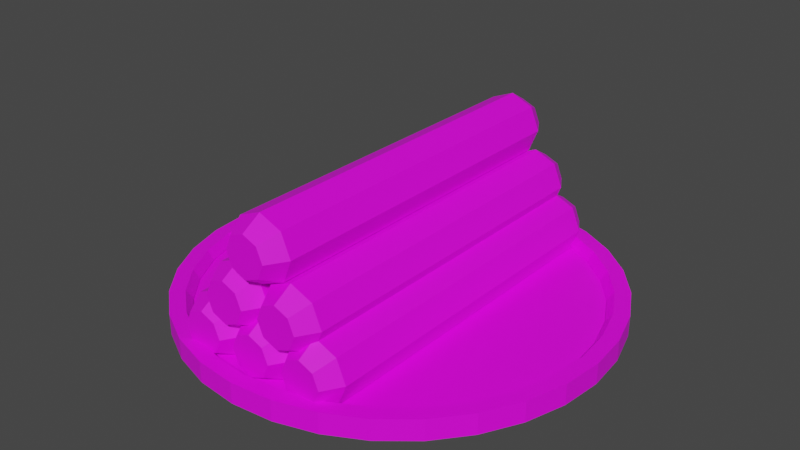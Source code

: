# Source: Sausage_Spawner.blend  (saved by Blender 3.3.6; exported with 4.5.12 LTS)
import bpy
from mathutils import Matrix  # noqa: F401  (used for matrix-valued properties, if any)

bpy.ops.wm.read_factory_settings(use_empty=True)
scene = bpy.context.scene
scene.name = 'Scene'

# ---- collections
col_collection = bpy.data.collections.new('Collection'); scene.collection.children.link(col_collection)

# ---- images (referenced by path relative to the original .blend; pixels are not part of the script)
import os
ASSET_DIR = os.environ.get("B2B_ASSET_DIR", "")  # directory of the original .blend (textures are referenced by path, not embedded)
HERE = os.path.dirname(os.path.abspath(__file__))  # packed textures are extracted next to this script under _unpacked/

def load_image(name, relpath, width, height, colorspace="sRGB"):
    """Load a texture the original file referenced (path relative to the .blend, or extracted next to this script)."""
    p = next((c for c in (os.path.join(HERE, relpath), os.path.join(ASSET_DIR, relpath)) if relpath and os.path.exists(c)), "")
    if p:
        img = bpy.data.images.load(p, check_existing=True)
        img.name = name
    else:  # same state as the original file: an image datablock whose file is absent (Cycles renders it pink)
        img = bpy.data.images.new(name, width, height)
        img.source = "FILE"
        img.filepath = "//" + (relpath or name)
    img.colorspace_settings.name = colorspace
    return img
img_imphenziapalette01_png_002 = load_image('ImphenziaPalette01.png.002', 'ImphenziaPalette01.png', 1024, 1024, 'sRGB')
img_imphenziapalette01_256_png = load_image('ImphenziaPalette01-256.png', 'ImphenziaPalette01-256.png', 1024, 1024, 'sRGB')

# ---- materials (node trees are filled in below, after node groups)
mat_material = bpy.data.materials.new('Material')
mat_material.alpha_threshold = 0.0
mat_material.use_transparent_shadow = False
mat_material.roughness = 0.5
mat_material.line_color = (0.0, 0.0, 0.0, 1.0)
mat_material_002 = bpy.data.materials.new('Material.002')
mat_material_002.use_transparent_shadow = False
mat_material_002.roughness = 0.5
mat_mustard = bpy.data.materials.new('Mustard')
mat_mustard.use_transparent_shadow = False
mat_mustard.diffuse_color = (0.7379, 0.4735, 0.003035, 1.0)
mat_mustard.roughness = 0.5

# ---- material node trees
mat_material.use_nodes = True; mat_material.node_tree.nodes.clear()
_N = mat_material.node_tree.nodes; _L = mat_material.node_tree.links
n0 = _N.new('ShaderNodeOutputMaterial'); n0.name = 'Material Output'; n0.location = (300, 300)
n1 = _N.new('ShaderNodeBsdfPrincipled'); n1.name = 'Principled BSDF'; n1.location = (10, 300)
n1.distribution = 'GGX'
n1.subsurface_method = 'RANDOM_WALK_SKIN'
n1.inputs[3].default_value = 1.45
n1.inputs[27].default_value = (0.0, 0.0, 0.0, 1.0)
n1.inputs[28].default_value = 1.0
n2 = _N.new('ShaderNodeTexImage'); n2.name = 'Image Texture'; n2.location = (-416, 181)
n2.image = img_imphenziapalette01_png_002
_L.new(n1.outputs[0], n0.inputs[0])
_L.new(n2.outputs[0], n1.inputs[0])
n0.is_active_output = True
mat_material_002.use_nodes = True; mat_material_002.node_tree.nodes.clear()
_N = mat_material_002.node_tree.nodes; _L = mat_material_002.node_tree.links
n0 = _N.new('ShaderNodeBsdfPrincipled'); n0.name = 'Principled BSDF'; n0.location = (10, 300)
n0.distribution = 'GGX'
n0.subsurface_method = 'RANDOM_WALK_SKIN'
n0.inputs[3].default_value = 1.45
n0.inputs[27].default_value = (0.0, 0.0, 0.0, 1.0)
n0.inputs[28].default_value = 1.0
n1 = _N.new('ShaderNodeOutputMaterial'); n1.name = 'Material Output'; n1.location = (300, 300)
n2 = _N.new('ShaderNodeNormalMap'); n2.name = 'Normal Map'; n2.location = (-300, -300)
n2.label = 'Normal/Map'
n2.inputs[0].default_value = 0.0
n3 = _N.new('ShaderNodeTexImage'); n3.name = 'Image Texture'; n3.location = (-300, 600)
n3.image = img_imphenziapalette01_256_png
_L.new(n0.outputs[0], n1.inputs[0])
_L.new(n2.outputs[0], n0.inputs[5])
_L.new(n3.outputs[0], n0.inputs[0])
n1.is_active_output = True
mat_mustard.use_nodes = True; mat_mustard.node_tree.nodes.clear()
_N = mat_mustard.node_tree.nodes; _L = mat_mustard.node_tree.links
n0 = _N.new('ShaderNodeBsdfPrincipled'); n0.name = 'Principled BSDF'; n0.location = (10, 300)
n0.distribution = 'GGX'
n0.subsurface_method = 'RANDOM_WALK_SKIN'
n0.inputs[0].default_value = (0.7379, 0.4735, 0.003035, 1.0)
n0.inputs[3].default_value = 1.45
n0.inputs[27].default_value = (0.0, 0.0, 0.0, 1.0)
n0.inputs[28].default_value = 1.0
n1 = _N.new('ShaderNodeOutputMaterial'); n1.name = 'Material Output'; n1.location = (300, 300)
n2 = _N.new('ShaderNodeNormalMap'); n2.name = 'Normal Map'; n2.location = (-300, -300)
n2.label = 'Normal/Map'
n2.inputs[0].default_value = 0.0
_L.new(n0.outputs[0], n1.inputs[0])
_L.new(n2.outputs[0], n0.inputs[5])
n1.is_active_output = True

# ---- world
world_world = bpy.data.worlds.new('World'); scene.world = world_world
world_world.use_nodes = True; world_world.node_tree.nodes.clear()
_N = world_world.node_tree.nodes; _L = world_world.node_tree.links
n0 = _N.new('ShaderNodeOutputWorld'); n0.name = 'World Output'; n0.location = (300, 300)
n1 = _N.new('ShaderNodeBackground'); n1.name = 'Background'; n1.location = (10, 300)
n1.inputs[0].default_value = (0.05088, 0.05088, 0.05088, 1.0)
_L.new(n1.outputs[0], n0.inputs[0])
n0.is_active_output = True
world_world.color = (0.05088, 0.05088, 0.05088)
world_world.use_sun_shadow = False
world_world.sun_shadow_jitter_overblur = 0.0

# ---- meshes
me_cube_001 = bpy.data.meshes.new('Cube.001')
me_cube_001.from_pydata([(0.0, 1.0, 0.0527), (-0.1951, 0.9808, 0.0527), (-0.3827, 0.9239, 0.0527), (-0.5556, 0.8315, 0.0527), (-0.7071, 0.7071, 0.0527), (-0.8315, 0.5556, 0.0527), (-0.9239, 0.3827, 0.0527), (-0.9808, 0.1951, 0.0527), (-1.0, 0.0, 0.0527), (-0.9808, -0.1951, 0.0527), (-0.9239, -0.3827, 0.0527), (-0.8315, -0.5556, 0.0527), (-0.7071, -0.7071, 0.0527), (-0.5556, -0.8315, 0.0527), (-0.3827, -0.9239, 0.0527), (-0.1951, -0.9808, 0.0527), (0.0, -1.0, 0.0527), (0.1951, -0.9808, 0.0527), (0.3827, -0.9239, 0.0527), (0.5556, -0.8315, 0.0527), (0.7071, -0.7071, 0.0527), (0.8315, -0.5556, 0.0527), (0.9239, -0.3827, 0.0527), (0.9808, -0.1951, 0.0527), (1.0, 0.0, 0.0527), (0.9808, 0.1951, 0.0527), (0.9239, 0.3827, 0.0527), (0.8315, 0.5556, 0.0527), (0.7071, 0.7071, 0.0527), (0.5556, 0.8315, 0.0527), (0.3827, 0.9239, 0.0527), (0.1951, 0.9808, 0.0527), (0.0, 0.8995, 0.1), (-0.1755, 0.8822, 0.1), (-0.3442, 0.831, 0.1), (-0.4997, 0.7479, 0.1), (-0.6361, 0.6361, 0.1), (-0.7479, 0.4997, 0.1), (-0.831, 0.3442, 0.1), (-0.8822, 0.1755, 0.1), (-0.8995, 0.0, 0.1), (-0.8822, -0.1755, 0.1), (-0.831, -0.3442, 0.1), (-0.7479, -0.4997, 0.1), (-0.6361, -0.6361, 0.1), (-0.4997, -0.7479, 0.1), (-0.3442, -0.831, 0.1), (-0.1755, -0.8822, 0.1), (0.0, -0.8995, 0.1), (0.1755, -0.8822, 0.1), (0.3442, -0.831, 0.1), (0.4997, -0.7479, 0.1), (0.6361, -0.6361, 0.1), (0.7479, -0.4997, 0.1), (0.831, -0.3442, 0.1), (0.8822, -0.1755, 0.1), (0.8995, 0.0, 0.1), (0.8822, 0.1755, 0.1), (0.831, 0.3442, 0.1), (0.7479, 0.4997, 0.1), (0.6361, 0.6361, 0.1), (0.4997, 0.7479, 0.1), (0.3442, 0.831, 0.1), (0.1755, 0.8822, 0.1), (-0.1951, 0.9808, 0.1), (0.0, 1.0, 0.1), (-0.3827, 0.9239, 0.1), (-0.5556, 0.8315, 0.1), (-0.7071, 0.7071, 0.1), (-0.8315, 0.5556, 0.1), (-0.9239, 0.3827, 0.1), (-0.9808, 0.1951, 0.1), (-1.0, 0.0, 0.1), (-0.9808, -0.1951, 0.1), (-0.9239, -0.3827, 0.1), (-0.8315, -0.5556, 0.1), (-0.7071, -0.7071, 0.1), (-0.5556, -0.8315, 0.1), (-0.3827, -0.9239, 0.1), (-0.1951, -0.9808, 0.1), (0.0, -1.0, 0.1), (0.1951, -0.9808, 0.1), (0.3827, -0.9239, 0.1), (0.5556, -0.8315, 0.1), (0.7071, -0.7071, 0.1), (0.8315, -0.5556, 0.1), (0.9239, -0.3827, 0.1), (0.9808, -0.1951, 0.1), (1.0, 0.0, 0.1), (0.9808, 0.1951, 0.1), (0.9239, 0.3827, 0.1), (0.8315, 0.5556, 0.1), (0.7071, 0.7071, 0.1), (0.5556, 0.8315, 0.1), (0.3827, 0.9239, 0.1), (0.1951, 0.9808, 0.1), (-0.1951, 0.9808, 0.15), (0.0, 1.0, 0.15), (-0.3827, 0.9239, 0.15), (-0.5556, 0.8315, 0.15), (-0.7071, 0.7071, 0.15), (-0.8315, 0.5556, 0.15), (-0.9239, 0.3827, 0.15), (-0.9808, 0.1951, 0.15), (-1.0, 0.0, 0.15), (-0.9808, -0.1951, 0.15), (-0.9239, -0.3827, 0.15), (-0.8315, -0.5556, 0.15), (-0.7071, -0.7071, 0.15), (-0.5556, -0.8315, 0.15), (-0.3827, -0.9239, 0.15), (-0.1951, -0.9808, 0.15), (0.0, -1.0, 0.15), (0.1951, -0.9808, 0.15), (0.3827, -0.9239, 0.15), (0.5556, -0.8315, 0.15), (0.7071, -0.7071, 0.15), (0.8315, -0.5556, 0.15), (0.9239, -0.3827, 0.15), (0.9808, -0.1951, 0.15), (1.0, 0.0, 0.15), (0.9808, 0.1951, 0.15), (0.9239, 0.3827, 0.15), (0.8315, 0.5556, 0.15), (0.7071, 0.7071, 0.15), (0.5556, 0.8315, 0.15), (0.3827, 0.9239, 0.15), (0.1951, 0.9808, 0.15), (-0.1813, 0.9115, 0.15), (-0.1755, 0.8822, 0.108), (0.0, 0.8995, 0.108), (0.0, 0.9294, 0.15), (-0.3557, 0.8586, 0.15), (-0.3442, 0.831, 0.108), (-0.5163, 0.7728, 0.15), (-0.4997, 0.7479, 0.108), (-0.6572, 0.6572, 0.15), (-0.6361, 0.6361, 0.108), (-0.7728, 0.5163, 0.15), (-0.7479, 0.4997, 0.108), (-0.8586, 0.3557, 0.15), (-0.831, 0.3442, 0.108), (-0.9115, 0.1813, 0.15), (-0.8822, 0.1755, 0.108), (-0.9294, 0.0, 0.15), (-0.8995, 0.0, 0.108), (-0.9115, -0.1813, 0.15), (-0.8822, -0.1755, 0.108), (-0.8586, -0.3557, 0.15), (-0.831, -0.3442, 0.108), (-0.7728, -0.5163, 0.15), (-0.7479, -0.4997, 0.108), (-0.6572, -0.6572, 0.15), (-0.6361, -0.6361, 0.108), (-0.5163, -0.7728, 0.15), (-0.4997, -0.7479, 0.108), (-0.3557, -0.8586, 0.15), (-0.3442, -0.831, 0.108), (-0.1813, -0.9115, 0.15), (-0.1755, -0.8822, 0.108), (0.0, -0.9294, 0.15), (0.0, -0.8995, 0.108), (0.1813, -0.9115, 0.15), (0.1755, -0.8822, 0.108), (0.3557, -0.8586, 0.15), (0.3442, -0.831, 0.108), (0.5163, -0.7728, 0.15), (0.4997, -0.7479, 0.108), (0.6572, -0.6572, 0.15), (0.6361, -0.6361, 0.108), (0.7728, -0.5163, 0.15), (0.7479, -0.4997, 0.108), (0.8586, -0.3557, 0.15), (0.831, -0.3442, 0.108), (0.9115, -0.1813, 0.15), (0.8822, -0.1755, 0.108), (0.9294, 0.0, 0.15), (0.8995, 0.0, 0.108), (0.9115, 0.1813, 0.15), (0.8822, 0.1755, 0.108), (0.8586, 0.3557, 0.15), (0.831, 0.3442, 0.108), (0.7728, 0.5163, 0.15), (0.7479, 0.4997, 0.108), (0.6572, 0.6572, 0.15), (0.6361, 0.6361, 0.108), (0.5163, 0.7728, 0.15), (0.4997, 0.7479, 0.108), (0.3557, 0.8586, 0.15), (0.3442, 0.831, 0.108), (0.1813, 0.9115, 0.15), (0.1755, 0.8822, 0.108)], [], [(1, 0, 31, 30, 29, 28, 27, 26, 25, 24, 23, 22, 21, 20, 19, 18, 17, 16, 15, 14, 13, 12, 11, 10, 9, 8, 7, 6, 5, 4, 3, 2), (33, 34, 35, 36, 37, 38, 39, 40, 41, 42, 43, 44, 45, 46, 47, 48, 49, 50, 51, 52, 53, 54, 55, 56, 57, 58, 59, 60, 61, 62, 63, 32), (25, 26, 90, 89), (12, 13, 77, 76), (26, 27, 91, 90), (13, 14, 78, 77), (0, 1, 64, 65), (27, 28, 92, 91), (14, 15, 79, 78), (1, 2, 66, 64), (28, 29, 93, 92), (15, 16, 80, 79), (2, 3, 67, 66), (29, 30, 94, 93), (16, 17, 81, 80), (3, 4, 68, 67), (30, 31, 95, 94), (17, 18, 82, 81), (4, 5, 69, 68), (31, 0, 65, 95), (18, 19, 83, 82), (5, 6, 70, 69), (19, 20, 84, 83), (6, 7, 71, 70), (20, 21, 85, 84), (7, 8, 72, 71), (21, 22, 86, 85), (8, 9, 73, 72), (22, 23, 87, 86), (9, 10, 74, 73), (23, 24, 88, 87), (10, 11, 75, 74), (24, 25, 89, 88), (11, 12, 76, 75), (132, 128, 96, 98), (184, 182, 123, 124), (76, 77, 109, 108), (32, 63, 191, 130), (182, 180, 122, 123), (75, 76, 108, 107), (180, 178, 121, 122), (74, 75, 107, 106), (178, 176, 120, 121), (73, 74, 106, 105), (176, 174, 119, 120), (72, 73, 105, 104), (174, 172, 118, 119), (71, 72, 104, 103), (172, 170, 117, 118), (70, 71, 103, 102), (170, 168, 116, 117), (69, 70, 102, 101), (95, 65, 97, 127), (168, 166, 115, 116), (68, 69, 101, 100), (94, 95, 127, 126), (166, 164, 114, 115), (67, 68, 100, 99), (93, 94, 126, 125), (164, 162, 113, 114), (66, 67, 99, 98), (92, 93, 125, 124), (162, 160, 112, 113), (64, 66, 98, 96), (91, 92, 124, 123), (160, 158, 111, 112), (34, 33, 129, 133), (33, 32, 130, 129), (36, 35, 135, 137), (37, 36, 137, 139), (38, 37, 139, 141), (39, 38, 141, 143), (40, 39, 143, 145), (41, 40, 145, 147), (42, 41, 147, 149), (43, 42, 149, 151), (44, 43, 151, 153), (45, 44, 153, 155), (46, 45, 155, 157), (47, 46, 157, 159), (48, 47, 159, 161), (49, 48, 161, 163), (50, 49, 163, 165), (51, 50, 165, 167), (52, 51, 167, 169), (53, 52, 169, 171), (54, 53, 171, 173), (55, 54, 173, 175), (56, 55, 175, 177), (57, 56, 177, 179), (58, 57, 179, 181), (59, 58, 181, 183), (60, 59, 183, 185), (61, 60, 185, 187), (62, 61, 187, 189), (63, 62, 189, 191), (35, 34, 133, 135), (77, 78, 110, 109), (186, 184, 124, 125), (134, 132, 98, 99), (78, 79, 111, 110), (188, 186, 125, 126), (136, 134, 99, 100), (79, 80, 112, 111), (190, 188, 126, 127), (138, 136, 100, 101), (80, 81, 113, 112), (131, 190, 127, 97), (140, 138, 101, 102), (81, 82, 114, 113), (142, 140, 102, 103), (82, 83, 115, 114), (144, 142, 103, 104), (83, 84, 116, 115), (146, 144, 104, 105), (84, 85, 117, 116), (148, 146, 105, 106), (85, 86, 118, 117), (150, 148, 106, 107), (86, 87, 119, 118), (152, 150, 107, 108), (87, 88, 120, 119), (154, 152, 108, 109), (88, 89, 121, 120), (156, 154, 109, 110), (89, 90, 122, 121), (158, 156, 110, 111), (90, 91, 123, 122), (65, 64, 96, 97), (129, 130, 131, 128), (133, 129, 128, 132), (135, 133, 132, 134), (137, 135, 134, 136), (139, 137, 136, 138), (141, 139, 138, 140), (143, 141, 140, 142), (145, 143, 142, 144), (147, 145, 144, 146), (149, 147, 146, 148), (151, 149, 148, 150), (153, 151, 150, 152), (155, 153, 152, 154), (157, 155, 154, 156), (159, 157, 156, 158), (161, 159, 158, 160), (163, 161, 160, 162), (165, 163, 162, 164), (167, 165, 164, 166), (169, 167, 166, 168), (171, 169, 168, 170), (173, 171, 170, 172), (175, 173, 172, 174), (177, 175, 174, 176), (179, 177, 176, 178), (181, 179, 178, 180), (183, 181, 180, 182), (185, 183, 182, 184), (187, 185, 184, 186), (189, 187, 186, 188), (191, 189, 188, 190), (130, 191, 190, 131), (128, 131, 97, 96)])
_uv = me_cube_001.uv_layers.new(name='UVMap')
_uv.uv.foreach_set('vector', [0.1747, 0.9159, 0.1747, 0.9159, 0.1747, 0.9159, 0.1747, 0.9159, 0.1747, 0.9159, 0.1747, 0.9159, 0.1747, 0.9159, 0.1747, 0.9159, 0.1747, 0.9159, 0.1747, 0.9159, 0.1747, 0.9159, 0.1747, 0.9159, 0.1747, 0.9159, 0.1747, 0.9159, 0.1747, 0.9159, 0.1747, 0.9159, 0.1747, 0.9159, 0.1747, 0.9159, 0.1747, 0.9159, 0.1747, 0.9159, 0.1747, 0.9159, 0.1747, 0.9159, 0.1747, 0.9159, 0.1747, 0.9159, 0.1747, 0.9159, 0.1747, 0.9159, 0.1747, 0.9159, 0.1747, 0.9159, 0.1747, 0.9159, 0.1747, 0.9159, 0.1747, 0.9159, 0.1747, 0.9159, 0.1747, 0.9159, 0.1747, 0.9159, 0.1747, 0.9159, 0.1747, 0.9159, 0.1747, 0.9159, 0.1747, 0.9159, 0.1747, 0.9159, 0.1747, 0.9159, 0.1747, 0.9159, 0.1747, 0.9159, 0.1747, 0.9159, 0.1747, 0.9159, 0.1747, 0.9159, 0.1747, 0.9159, 0.1747, 0.9159, 0.1747, 0.9159, 0.1747, 0.9159, 0.1747, 0.9159, 0.1747, 0.9159, 0.1747, 0.9159, 0.1747, 0.9159, 0.1747, 0.9159, 0.1747, 0.9159, 0.1747, 0.9159, 0.1747, 0.9159, 0.1747, 0.9159, 0.1747, 0.9159, 0.1747, 0.9159, 0.1747, 0.9159, 0.1747, 0.9159, 0.1747, 0.9159, 0.1747, 0.9159, 0.1747, 0.9159, 0.1747, 0.9159, 0.1747, 0.9159, 0.1747, 0.9159, 0.1747, 0.9159, 0.1747, 0.9159, 0.1747, 0.9159, 0.1747, 0.9159, 0.1747, 0.9159, 0.1747, 0.9159, 0.1747, 0.9159, 0.1747, 0.9159, 0.1747, 0.9159, 0.1747, 0.9159, 0.1747, 0.9159, 0.1747, 0.9159, 0.1747, 0.9159, 0.1747, 0.9159, 0.1747, 0.9159, 0.1747, 0.9159, 0.1747, 0.9159, 0.1747, 0.9159, 0.1747, 0.9159, 0.1747, 0.9159, 0.1747, 0.9159, 0.1747, 0.9159, 0.1747, 0.9159, 0.1747, 0.9159, 0.1747, 0.9159, 0.1747, 0.9159, 0.1747, 0.9159, 0.1747, 0.9159, 0.1747, 0.9159, 0.1747, 0.9159, 0.1747, 0.9159, 0.1747, 0.9159, 0.1747, 0.9159, 0.1747, 0.9159, 0.1747, 0.9159, 0.1747, 0.9159, 0.1747, 0.9159, 0.1747, 0.9159, 0.1747, 0.9159, 0.1747, 0.9159, 0.1747, 0.9159, 0.1747, 0.9159, 0.1747, 0.9159, 0.1747, 0.9159, 0.1747, 0.9159, 0.1747, 0.9159, 0.1747, 0.9159, 0.1747, 0.9159, 0.1747, 0.9159, 0.1747, 0.9159, 0.1747, 0.9159, 0.1747, 0.9159, 0.1747, 0.9159, 0.1747, 0.9159, 0.1747, 0.9159, 0.1747, 0.9159, 0.1747, 0.9159, 0.1747, 0.9159, 0.1747, 0.9159, 0.1747, 0.9159, 0.1747, 0.9159, 0.1747, 0.9159, 0.1747, 0.9159, 0.1747, 0.9159, 0.1747, 0.9159, 0.1747, 0.9159, 0.1747, 0.9159, 0.1747, 0.9159, 0.1747, 0.9159, 0.1747, 0.9159, 0.1747, 0.9159, 0.1747, 0.9159, 0.1747, 0.9159, 0.1747, 0.9159, 0.1747, 0.9159, 0.1747, 0.9159, 0.1747, 0.9159, 0.1747, 0.9159, 0.1747, 0.9159, 0.1747, 0.9159, 0.1747, 0.9159, 0.1747, 0.9159, 0.1747, 0.9159, 0.1747, 0.9159, 0.1747, 0.9159, 0.1747, 0.9159, 0.1747, 0.9159, 0.1747, 0.9159, 0.1747, 0.9159, 0.1747, 0.9159, 0.1747, 0.9159, 0.1747, 0.9159, 0.1747, 0.9159, 0.1747, 0.9159, 0.1747, 0.9159, 0.1747, 0.9159, 0.1747, 0.9159, 0.1747, 0.9159, 0.1747, 0.9159, 0.1747, 0.9159, 0.1747, 0.9159, 0.1747, 0.9159, 0.1747, 0.9159, 0.1747, 0.9159, 0.1747, 0.9159, 0.1747, 0.9159, 0.1747, 0.9159, 0.1747, 0.9159, 0.1747, 0.9159, 0.1747, 0.9159, 0.1747, 0.9159, 0.1747, 0.9159, 0.1747, 0.9159, 0.1747, 0.9159, 0.1747, 0.9159, 0.1747, 0.9159, 0.1747, 0.9159, 0.1747, 0.9159, 0.1747, 0.9159, 0.1747, 0.9159, 0.1747, 0.9159, 0.1747, 0.9159, 0.1747, 0.9159, 0.1747, 0.9159, 0.1747, 0.9159, 0.1747, 0.9159, 0.1747, 0.9159, 0.1747, 0.9159, 0.1747, 0.9159, 0.1747, 0.9159, 0.1747, 0.9159, 0.1747, 0.9159, 0.1747, 0.9159, 0.1747, 0.9159, 0.1747, 0.9159, 0.1747, 0.9159, 0.1747, 0.9159, 0.1747, 0.9159, 0.1747, 0.9159, 0.1747, 0.9159, 0.1747, 0.9159, 0.1747, 0.9159, 0.1747, 0.9159, 0.1747, 0.9159, 0.1747, 0.9159, 0.1747, 0.9159, 0.1747, 0.9159, 0.1747, 0.9159, 0.1747, 0.9159, 0.1747, 0.9159, 0.1747, 0.9159, 0.1747, 0.9159, 0.1747, 0.9159, 0.1747, 0.9159, 0.1747, 0.9159, 0.1747, 0.9159, 0.1747, 0.9159, 0.1747, 0.9159, 0.1747, 0.9159, 0.1747, 0.9159, 0.1747, 0.9159, 0.1747, 0.9159, 0.1747, 0.9159, 0.1747, 0.9159, 0.1747, 0.9159, 0.1747, 0.9159, 0.1747, 0.9159, 0.1747, 0.9159, 0.1747, 0.9159, 0.1747, 0.9159, 0.1747, 0.9159, 0.1747, 0.9159, 0.1747, 0.9159, 0.1747, 0.9159, 0.1747, 0.9159, 0.1747, 0.9159, 0.1747, 0.9159, 0.1747, 0.9159, 0.1747, 0.9159, 0.1747, 0.9159, 0.1747, 0.9159, 0.1747, 0.9159, 0.1747, 0.9159, 0.1747, 0.9159, 0.1747, 0.9159, 0.1747, 0.9159, 0.1747, 0.9159, 0.1747, 0.9159, 0.1747, 0.9159, 0.1747, 0.9159, 0.1747, 0.9159, 0.1747, 0.9159, 0.1747, 0.9159, 0.1747, 0.9159, 0.1747, 0.9159, 0.1747, 0.9159, 0.1747, 0.9159, 0.1747, 0.9159, 0.1747, 0.9159, 0.1747, 0.9159, 0.1747, 0.9159, 0.1747, 0.9159, 0.1747, 0.9159, 0.1747, 0.9159, 0.1747, 0.9159, 0.1747, 0.9159, 0.1747, 0.9159, 0.1747, 0.9159, 0.1747, 0.9159, 0.1747, 0.9159, 0.1747, 0.9159, 0.1747, 0.9159, 0.1747, 0.9159, 0.1747, 0.9159, 0.1747, 0.9159, 0.1747, 0.9159, 0.1747, 0.9159, 0.1747, 0.9159, 0.1747, 0.9159, 0.1747, 0.9159, 0.1747, 0.9159, 0.1747, 0.9159, 0.1747, 0.9159, 0.1747, 0.9159, 0.1747, 0.9159, 0.1747, 0.9159, 0.1747, 0.9159, 0.1747, 0.9159, 0.1747, 0.9159, 0.1747, 0.9159, 0.1747, 0.9159, 0.1747, 0.9159, 0.1747, 0.9159, 0.1747, 0.9159, 0.1747, 0.9159, 0.1747, 0.9159, 0.1747, 0.9159, 0.1747, 0.9159, 0.1747, 0.9159, 0.1747, 0.9159, 0.1747, 0.9159, 0.1747, 0.9159, 0.1747, 0.9159, 0.1747, 0.9159, 0.1747, 0.9159, 0.1747, 0.9159, 0.1747, 0.9159, 0.1747, 0.9159, 0.1747, 0.9159, 0.1747, 0.9159, 0.1747, 0.9159, 0.1747, 0.9159, 0.1747, 0.9159, 0.1747, 0.9159, 0.1747, 0.9159, 0.1747, 0.9159, 0.1747, 0.9159, 0.1747, 0.9159, 0.1747, 0.9159, 0.1747, 0.9159, 0.1747, 0.9159, 0.1747, 0.9159, 0.1747, 0.9159, 0.1747, 0.9159, 0.1747, 0.9159, 0.1747, 0.9159, 0.1747, 0.9159, 0.1747, 0.9159, 0.1747, 0.9159, 0.1747, 0.9159, 0.1747, 0.9159, 0.1747, 0.9159, 0.1747, 0.9159, 0.1747, 0.9159, 0.1747, 0.9159, 0.1747, 0.9159, 0.1747, 0.9159, 0.1747, 0.9159, 0.1747, 0.9159, 0.1747, 0.9159, 0.1747, 0.9159, 0.1747, 0.9159, 0.1747, 0.9159, 0.1747, 0.9159, 0.1747, 0.9159, 0.1747, 0.9159, 0.1747, 0.9159, 0.1747, 0.9159, 0.1747, 0.9159, 0.1747, 0.9159, 0.1747, 0.9159, 0.1747, 0.9159, 0.1747, 0.9159, 0.1747, 0.9159, 0.1747, 0.9159, 0.1747, 0.9159, 0.1747, 0.9159, 0.1747, 0.9159, 0.1747, 0.9159, 0.1747, 0.9159, 0.1747, 0.9159, 0.1747, 0.9159, 0.1747, 0.9159, 0.1747, 0.9159, 0.1747, 0.9159, 0.1747, 0.9159, 0.1747, 0.9159, 0.1747, 0.9159, 0.1747, 0.9159, 0.1747, 0.9159, 0.1747, 0.9159, 0.1747, 0.9159, 0.1747, 0.9159, 0.1747, 0.9159, 0.1747, 0.9159, 0.1747, 0.9159, 0.1747, 0.9159, 0.1747, 0.9159, 0.1747, 0.9159, 0.1747, 0.9159, 0.1747, 0.9159, 0.1747, 0.9159, 0.1747, 0.9159, 0.1747, 0.9159, 0.1747, 0.9159, 0.1747, 0.9159, 0.1747, 0.9159, 0.1747, 0.9159, 0.1747, 0.9159, 0.1747, 0.9159, 0.1747, 0.9159, 0.1747, 0.9159, 0.1747, 0.9159, 0.1747, 0.9159, 0.1747, 0.9159, 0.1747, 0.9159, 0.1747, 0.9159, 0.1747, 0.9159, 0.1747, 0.9159, 0.1747, 0.9159, 0.1747, 0.9159, 0.1747, 0.9159, 0.1747, 0.9159, 0.1747, 0.9159, 0.1747, 0.9159, 0.1747, 0.9159, 0.1747, 0.9159, 0.1747, 0.9159, 0.1747, 0.9159, 0.1747, 0.9159, 0.1747, 0.9159, 0.1747, 0.9159, 0.1747, 0.9159, 0.1747, 0.9159, 0.1747, 0.9159, 0.1747, 0.9159, 0.1747, 0.9159, 0.1747, 0.9159, 0.1747, 0.9159, 0.1747, 0.9159, 0.1747, 0.9159, 0.1747, 0.9159, 0.1747, 0.9159, 0.1747, 0.9159, 0.1747, 0.9159, 0.1747, 0.9159, 0.1747, 0.9159, 0.1747, 0.9159, 0.1747, 0.9159, 0.1747, 0.9159, 0.1747, 0.9159, 0.1747, 0.9159, 0.1747, 0.9159, 0.1747, 0.9159, 0.1747, 0.9159, 0.1747, 0.9159, 0.1747, 0.9159, 0.1747, 0.9159, 0.1747, 0.9159, 0.1747, 0.9159, 0.1747, 0.9159, 0.1747, 0.9159, 0.1747, 0.9159, 0.1747, 0.9159, 0.1747, 0.9159, 0.1747, 0.9159, 0.1747, 0.9159, 0.1747, 0.9159, 0.1747, 0.9159, 0.1747, 0.9159, 0.1747, 0.9159, 0.1747, 0.9159, 0.1747, 0.9159, 0.1747, 0.9159, 0.1747, 0.9159, 0.1747, 0.9159, 0.1747, 0.9159, 0.1747, 0.9159, 0.1747, 0.9159, 0.1747, 0.9159, 0.1747, 0.9159, 0.1747, 0.9159, 0.1747, 0.9159, 0.1747, 0.9159, 0.1747, 0.9159, 0.1747, 0.9159, 0.1747, 0.9159, 0.1747, 0.9159, 0.1747, 0.9159, 0.1747, 0.9159, 0.1747, 0.9159, 0.1747, 0.9159, 0.1747, 0.9159, 0.1747, 0.9159, 0.1747, 0.9159, 0.1747, 0.9159, 0.1747, 0.9159, 0.1747, 0.9159, 0.1747, 0.9159, 0.1747, 0.9159, 0.1747, 0.9159, 0.1747, 0.9159, 0.1747, 0.9159, 0.1747, 0.9159, 0.1747, 0.9159, 0.1747, 0.9159, 0.1747, 0.9159, 0.1747, 0.9159, 0.1747, 0.9159, 0.1747, 0.9159, 0.1747, 0.9159, 0.1747, 0.9159, 0.1747, 0.9159, 0.1747, 0.9159, 0.1747, 0.9159, 0.1747, 0.9159, 0.1747, 0.9159, 0.1747, 0.9159, 0.1747, 0.9159, 0.1747, 0.9159, 0.1747, 0.9159, 0.1747, 0.9159, 0.1747, 0.9159, 0.1747, 0.9159, 0.1747, 0.9159, 0.1747, 0.9159, 0.1747, 0.9159, 0.1747, 0.9159, 0.1747, 0.9159, 0.1747, 0.9159, 0.1747, 0.9159, 0.1747, 0.9159, 0.1747, 0.9159, 0.1747, 0.9159, 0.1747, 0.9159, 0.1747, 0.9159, 0.1747, 0.9159, 0.1747, 0.9159, 0.1747, 0.9159, 0.1747, 0.9159, 0.1747, 0.9159, 0.1747, 0.9159, 0.1747, 0.9159, 0.1747, 0.9159, 0.1747, 0.9159, 0.1747, 0.9159, 0.1747, 0.9159, 0.1747, 0.9159, 0.1747, 0.9159, 0.1747, 0.9159, 0.1747, 0.9159, 0.1747, 0.9159, 0.1747, 0.9159, 0.1747, 0.9159, 0.1747, 0.9159, 0.1747, 0.9159, 0.1747, 0.9159, 0.1747, 0.9159, 0.1747, 0.9159, 0.1747, 0.9159, 0.1747, 0.9159, 0.1747, 0.9159, 0.1747, 0.9159, 0.1747, 0.9159, 0.1747, 0.9159, 0.1747, 0.9159, 0.1747, 0.9159, 0.1747, 0.9159, 0.1747, 0.9159, 0.1747, 0.9159, 0.1747, 0.9159, 0.1747, 0.9159, 0.1747, 0.9159, 0.1747, 0.9159, 0.1747, 0.9159, 0.1747, 0.9159, 0.1747, 0.9159, 0.1747, 0.9159, 0.1747, 0.9159, 0.1747, 0.9159, 0.1747, 0.9159, 0.1747, 0.9159, 0.1747, 0.9159, 0.1747, 0.9159, 0.1747, 0.9159, 0.1747, 0.9159, 0.1747, 0.9159, 0.1747, 0.9159, 0.1747, 0.9159, 0.1747, 0.9159, 0.1747, 0.9159, 0.1747, 0.9159, 0.1747, 0.9159, 0.1747, 0.9159, 0.1747, 0.9159, 0.1747, 0.9159, 0.1747, 0.9159, 0.1747, 0.9159, 0.1747, 0.9159, 0.1747, 0.9159, 0.1747, 0.9159, 0.1747, 0.9159, 0.1747, 0.9159, 0.1747, 0.9159, 0.1747, 0.9159, 0.1747, 0.9159, 0.1747, 0.9159, 0.1747, 0.9159, 0.1747, 0.9159, 0.1747, 0.9159, 0.1747, 0.9159, 0.1747, 0.9159, 0.1747, 0.9159, 0.1747, 0.9159, 0.1747, 0.9159, 0.1747, 0.9159, 0.1747, 0.9159, 0.1747, 0.9159, 0.1747, 0.9159, 0.1747, 0.9159, 0.1747, 0.9159, 0.1747, 0.9159, 0.1747, 0.9159, 0.1747, 0.9159, 0.1747, 0.9159, 0.1747, 0.9159, 0.1747, 0.9159, 0.1747, 0.9159, 0.1747, 0.9159, 0.1747, 0.9159, 0.1747, 0.9159, 0.1747, 0.9159, 0.1747, 0.9159, 0.1747, 0.9159, 0.1747, 0.9159, 0.1747, 0.9159, 0.1747, 0.9159, 0.1747, 0.9159, 0.1747, 0.9159, 0.1747, 0.9159, 0.1747, 0.9159, 0.1747, 0.9159, 0.1747, 0.9159, 0.1747, 0.9159, 0.1747, 0.9159, 0.1747, 0.9159, 0.1747, 0.9159, 0.1747, 0.9159, 0.1747, 0.9159, 0.1747, 0.9159, 0.1747, 0.9159, 0.1747, 0.9159, 0.1747, 0.9159, 0.1747, 0.9159, 0.1747, 0.9159, 0.1747, 0.9159, 0.1747, 0.9159, 0.1747, 0.9159, 0.1747, 0.9159, 0.1747, 0.9159, 0.1747, 0.9159, 0.1747, 0.9159, 0.1747, 0.9159, 0.1747, 0.9159, 0.1747, 0.9159, 0.1747, 0.9159, 0.1747, 0.9159, 0.1747, 0.9159, 0.1747, 0.9159, 0.1747, 0.9159, 0.1747, 0.9159, 0.1747, 0.9159, 0.1747, 0.9159, 0.1747, 0.9159, 0.1747, 0.9159, 0.1747, 0.9159, 0.1747, 0.9159, 0.1747, 0.9159, 0.1747, 0.9159, 0.1747, 0.9159, 0.1747, 0.9159, 0.1747, 0.9159, 0.1747, 0.9159, 0.1747, 0.9159, 0.1747, 0.9159, 0.1747, 0.9159, 0.1747, 0.9159, 0.1747, 0.9159, 0.1747, 0.9159, 0.1747, 0.9159, 0.1747, 0.9159, 0.1747, 0.9159, 0.1747, 0.9159, 0.1747, 0.9159, 0.1747, 0.9159, 0.1747, 0.9159, 0.1747, 0.9159, 0.1747, 0.9159, 0.1747, 0.9159, 0.1747, 0.9159, 0.1747, 0.9159, 0.1747, 0.9159, 0.1747, 0.9159, 0.1747, 0.9159, 0.1747, 0.9159, 0.1747, 0.9159, 0.1747, 0.9159, 0.1747, 0.9159, 0.1747, 0.9159, 0.1747, 0.9159, 0.1747, 0.9159, 0.1747, 0.9159, 0.1747, 0.9159, 0.1747, 0.9159, 0.1747, 0.9159, 0.1747, 0.9159])
me_cube_001.materials.append(mat_material)
me_cube_001.update()
me_cylinder_001 = bpy.data.meshes.new('Cylinder.001')
me_cylinder_001.from_pydata([(3.725e-09, 0.1918, 1.0), (0.0, 0.3, 0.9), (0.1356, 0.1356, 1.0), (0.2121, 0.2121, 0.9), (0.1918, -3.725e-09, 1.0), (0.3, 0.0, 0.9), (0.1356, -0.1356, 1.0), (0.2121, -0.2121, 0.9), (-3.725e-09, -0.1918, 1.0), (0.0, -0.3, 0.9), (-0.1356, -0.1356, 1.0), (-0.2121, -0.2121, 0.9), (-0.1918, 3.725e-09, 1.0), (-0.3, 0.0, 0.9), (-0.1356, 0.1356, 1.0), (-0.2121, 0.2121, 0.9), (-3.725e-09, 0.1918, -1.0), (0.0, 0.3, -0.9), (0.2121, 0.2121, -0.9), (0.1356, 0.1356, -1.0), (0.3, 0.0, -0.9), (0.1918, 3.725e-09, -1.0), (0.2121, -0.2121, -0.9), (0.1356, -0.1356, -1.0), (0.0, -0.3, -0.9), (3.725e-09, -0.1918, -1.0), (-0.2121, -0.2121, -0.9), (-0.1356, -0.1356, -1.0), (-0.3, 0.0, -0.9), (-0.1918, -3.725e-09, -1.0), (-0.2121, 0.2121, -0.9), (-0.1356, 0.1356, -1.0)], [], [(17, 1, 3, 18), (22, 7, 9, 24), (24, 9, 11, 26), (26, 11, 13, 28), (28, 13, 15, 30), (18, 3, 5, 20), (20, 5, 7, 22), (30, 15, 1, 17), (3, 1, 0, 2), (5, 3, 2, 4), (7, 5, 4, 6), (9, 7, 6, 8), (11, 9, 8, 10), (13, 11, 10, 12), (15, 13, 12, 14), (1, 15, 14, 0), (2, 0, 14, 12, 10, 8, 6, 4), (17, 18, 19, 16), (18, 20, 21, 19), (20, 22, 23, 21), (22, 24, 25, 23), (24, 26, 27, 25), (26, 28, 29, 27), (28, 30, 31, 29), (30, 17, 16, 31), (16, 19, 21, 23, 25, 27, 29, 31)])
me_cylinder_001.polygons.foreach_set('use_smooth', [True] * 26)
_k = set([(0, 1), (0, 2), (0, 14), (1, 3), (1, 15), (1, 17), (2, 3), (2, 4), (3, 5), (3, 18), (4, 5), (4, 6), (5, 7), (5, 20), (6, 7), (6, 8), (7, 9), (7, 22), (8, 9), (8, 10), (9, 11), (9, 24), (10, 11), (10, 12), (11, 13), (11, 26), (12, 13), (12, 14), (13, 15), (13, 28), (14, 15), (15, 30), (16, 17), (16, 19), (16, 31), (17, 18), (17, 30), (18, 19), (18, 20), (19, 21), (20, 21), (20, 22), (21, 23), (22, 23), (22, 24), (23, 25), (24, 25), (24, 26), (25, 27), (26, 27), (26, 28), (27, 29), (28, 29), (28, 30), (29, 31), (30, 31)])
me_cylinder_001.attributes.new('sharp_edge', 'BOOLEAN', 'EDGE').data.foreach_set('value', [ (min(e.vertices), max(e.vertices)) in _k for e in me_cylinder_001.edges])
_uv = me_cylinder_001.uv_layers.new(name='UVMap')
_uv.uv.foreach_set('vector', [0.04681, 0.6825, 0.04681, 0.6825, 0.04681, 0.6825, 0.04681, 0.6825, 0.04681, 0.6825, 0.04681, 0.6825, 0.04681, 0.6825, 0.04681, 0.6825, 0.04681, 0.6825, 0.04681, 0.6825, 0.04681, 0.6825, 0.04681, 0.6825, 0.04681, 0.6825, 0.04681, 0.6825, 0.04681, 0.6825, 0.04681, 0.6825, 0.04681, 0.6825, 0.04681, 0.6825, 0.04681, 0.6825, 0.04681, 0.6825, 0.04681, 0.6825, 0.04681, 0.6825, 0.04681, 0.6825, 0.04681, 0.6825, 0.04681, 0.6825, 0.04681, 0.6825, 0.04681, 0.6825, 0.04681, 0.6825, 0.04681, 0.6825, 0.04681, 0.6825, 0.04681, 0.6825, 0.04681, 0.6825, 0.04681, 0.6825, 0.04681, 0.6825, 0.04681, 0.6825, 0.04681, 0.6825, 0.04681, 0.6825, 0.04681, 0.6825, 0.04681, 0.6825, 0.04681, 0.6825, 0.04681, 0.6825, 0.04681, 0.6825, 0.04681, 0.6825, 0.04681, 0.6825, 0.04681, 0.6825, 0.04681, 0.6825, 0.04681, 0.6825, 0.04681, 0.6825, 0.04681, 0.6825, 0.04681, 0.6825, 0.04681, 0.6825, 0.04681, 0.6825, 0.04681, 0.6825, 0.04681, 0.6825, 0.04681, 0.6825, 0.04681, 0.6825, 0.04681, 0.6825, 0.04681, 0.6825, 0.04681, 0.6825, 0.04681, 0.6825, 0.04681, 0.6825, 0.04681, 0.6825, 0.04681, 0.6825, 0.04681, 0.6825, 0.04681, 0.6825, 0.04681, 0.6825, 0.04681, 0.6825, 0.04681, 0.6825, 0.04681, 0.6825, 0.04681, 0.6825, 0.04681, 0.6825, 0.04681, 0.6825, 0.04681, 0.6825, 0.04681, 0.6825, 0.04681, 0.6825, 0.04681, 0.6825, 0.04681, 0.6825, 0.04681, 0.6825, 0.04681, 0.6825, 0.04681, 0.6825, 0.04681, 0.6825, 0.04681, 0.6825, 0.04681, 0.6825, 0.04681, 0.6825, 0.04681, 0.6825, 0.04681, 0.6825, 0.04681, 0.6825, 0.04681, 0.6825, 0.04681, 0.6825, 0.04681, 0.6825, 0.04681, 0.6825, 0.04681, 0.6825, 0.04681, 0.6825, 0.04681, 0.6825, 0.04681, 0.6825, 0.04681, 0.6825, 0.04681, 0.6825, 0.04681, 0.6825, 0.04681, 0.6825, 0.04681, 0.6825, 0.04681, 0.6825, 0.04681, 0.6825, 0.04681, 0.6825, 0.04681, 0.6825, 0.04681, 0.6825, 0.04681, 0.6825, 0.04681, 0.6825, 0.04681, 0.6825, 0.04681, 0.6825, 0.04681, 0.6825, 0.04681, 0.6825, 0.04681, 0.6825])
me_cylinder_001.materials.append(mat_material_002)
me_cylinder_001.materials.append(mat_mustard)
me_cylinder_001.update()
me_cylinder_001.normals_split_custom_set([tuple(v) for v in zip(*[iter([0.3827, 0.9239, 0.0, 0.3827, 0.9239, 0.0, 0.3827, 0.9239, 0.0, 0.3827, 0.9239, 0.0, 0.3827, -0.9239, 0.0, 0.3827, -0.9239, 0.0, 0.3827, -0.9239, 0.0, 0.3827, -0.9239, 0.0, -0.3827, -0.9239, 0.0, -0.3827, -0.9239, 0.0, -0.3827, -0.9239, 0.0, -0.3827, -0.9239, 0.0, -0.9239, -0.3827, 0.0, -0.9239, -0.3827, 0.0, -0.9239, -0.3827, 0.0, -0.9239, -0.3827, 0.0, -0.9239, 0.3827, 0.0, -0.9239, 0.3827, 0.0, -0.9239, 0.3827, 0.0, -0.9239, 0.3827, 0.0, 0.9239, 0.3827, 0.0, 0.9239, 0.3827, 0.0, 0.9239, 0.3827, 0.0, 0.9239, 0.3827, 0.0, 0.9239, -0.3827, 0.0, 0.9239, -0.3827, 0.0, 0.9239, -0.3827, 0.0, 0.9239, -0.3827, 0.0, -0.3827, 0.9239, 0.0, -0.3827, 0.9239, 0.0, -0.3827, 0.9239, 0.0, -0.3827, 0.9239, 0.0, 0.2706, 0.6533, 0.7071, 0.2706, 0.6533, 0.7071, 0.2706, 0.6533, 0.7071, 0.2706, 0.6533, 0.7071, 0.6533, 0.2706, 0.7071, 0.6533, 0.2706, 0.7071, 0.6533, 0.2706, 0.7071, 0.6533, 0.2706, 0.7071, 0.6533, -0.2706, 0.7071, 0.6533, -0.2706, 0.7071, 0.6533, -0.2706, 0.7071, 0.6533, -0.2706, 0.7071, 0.2706, -0.6533, 0.7071, 0.2706, -0.6533, 0.7071, 0.2706, -0.6533, 0.7071, 0.2706, -0.6533, 0.7071, -0.2706, -0.6533, 0.7071, -0.2706, -0.6533, 0.7071, -0.2706, -0.6533, 0.7071, -0.2706, -0.6533, 0.7071, -0.6533, -0.2706, 0.7071, -0.6533, -0.2706, 0.7071, -0.6533, -0.2706, 0.7071, -0.6533, -0.2706, 0.7071, -0.6533, 0.2706, 0.7071, -0.6533, 0.2706, 0.7071, -0.6533, 0.2706, 0.7071, -0.6533, 0.2706, 0.7071, -0.2706, 0.6533, 0.7071, -0.2706, 0.6533, 0.7071, -0.2706, 0.6533, 0.7071, -0.2706, 0.6533, 0.7071, 0.0, 0.0, 1.0, 0.0, 0.0, 1.0, 0.0, 0.0, 1.0, 0.0, 0.0, 1.0, 0.0, 0.0, 1.0, 0.0, 0.0, 1.0, 0.0, 0.0, 1.0, 0.0, 0.0, 1.0, 0.2706, 0.6533, -0.7071, 0.2706, 0.6533, -0.7071, 0.2706, 0.6533, -0.7071, 0.2706, 0.6533, -0.7071, 0.6533, 0.2706, -0.7071, 0.6533, 0.2706, -0.7071, 0.6533, 0.2706, -0.7071, 0.6533, 0.2706, -0.7071, 0.6533, -0.2706, -0.7071, 0.6533, -0.2706, -0.7071, 0.6533, -0.2706, -0.7071, 0.6533, -0.2706, -0.7071, 0.2706, -0.6533, -0.7071, 0.2706, -0.6533, -0.7071, 0.2706, -0.6533, -0.7071, 0.2706, -0.6533, -0.7071, -0.2706, -0.6533, -0.7071, -0.2706, -0.6533, -0.7071, -0.2706, -0.6533, -0.7071, -0.2706, -0.6533, -0.7071, -0.6533, -0.2706, -0.7071, -0.6533, -0.2706, -0.7071, -0.6533, -0.2706, -0.7071, -0.6533, -0.2706, -0.7071, -0.6533, 0.2706, -0.7071, -0.6533, 0.2706, -0.7071, -0.6533, 0.2706, -0.7071, -0.6533, 0.2706, -0.7071, -0.2706, 0.6533, -0.7071, -0.2706, 0.6533, -0.7071, -0.2706, 0.6533, -0.7071, -0.2706, 0.6533, -0.7071, 0.0, 0.0, -1.0, 0.0, 0.0, -1.0, 0.0, 0.0, -1.0, 0.0, 0.0, -1.0, 0.0, 0.0, -1.0, 0.0, 0.0, -1.0, 0.0, 0.0, -1.0, 0.0, 0.0, -1.0])] * 3)])
me_cylinder_002 = bpy.data.meshes.new('Cylinder.002')
me_cylinder_002.from_pydata([(3.725e-09, 0.1918, 1.0), (0.0, 0.3, 0.9), (0.1356, 0.1356, 1.0), (0.2121, 0.2121, 0.9), (0.1918, -3.725e-09, 1.0), (0.3, 0.0, 0.9), (0.1356, -0.1356, 1.0), (0.2121, -0.2121, 0.9), (-3.725e-09, -0.1918, 1.0), (0.0, -0.3, 0.9), (-0.1356, -0.1356, 1.0), (-0.2121, -0.2121, 0.9), (-0.1918, 3.725e-09, 1.0), (-0.3, 0.0, 0.9), (-0.1356, 0.1356, 1.0), (-0.2121, 0.2121, 0.9), (-3.725e-09, 0.1918, -1.0), (0.0, 0.3, -0.9), (0.2121, 0.2121, -0.9), (0.1356, 0.1356, -1.0), (0.3, 0.0, -0.9), (0.1918, 3.725e-09, -1.0), (0.2121, -0.2121, -0.9), (0.1356, -0.1356, -1.0), (0.0, -0.3, -0.9), (3.725e-09, -0.1918, -1.0), (-0.2121, -0.2121, -0.9), (-0.1356, -0.1356, -1.0), (-0.3, 0.0, -0.9), (-0.1918, -3.725e-09, -1.0), (-0.2121, 0.2121, -0.9), (-0.1356, 0.1356, -1.0)], [], [(17, 1, 3, 18), (22, 7, 9, 24), (24, 9, 11, 26), (26, 11, 13, 28), (28, 13, 15, 30), (18, 3, 5, 20), (20, 5, 7, 22), (30, 15, 1, 17), (3, 1, 0, 2), (5, 3, 2, 4), (7, 5, 4, 6), (9, 7, 6, 8), (11, 9, 8, 10), (13, 11, 10, 12), (15, 13, 12, 14), (1, 15, 14, 0), (2, 0, 14, 12, 10, 8, 6, 4), (17, 18, 19, 16), (18, 20, 21, 19), (20, 22, 23, 21), (22, 24, 25, 23), (24, 26, 27, 25), (26, 28, 29, 27), (28, 30, 31, 29), (30, 17, 16, 31), (16, 19, 21, 23, 25, 27, 29, 31)])
me_cylinder_002.polygons.foreach_set('use_smooth', [True] * 26)
_k = set([(0, 1), (0, 2), (0, 14), (1, 3), (1, 15), (1, 17), (2, 3), (2, 4), (3, 5), (3, 18), (4, 5), (4, 6), (5, 7), (5, 20), (6, 7), (6, 8), (7, 9), (7, 22), (8, 9), (8, 10), (9, 11), (9, 24), (10, 11), (10, 12), (11, 13), (11, 26), (12, 13), (12, 14), (13, 15), (13, 28), (14, 15), (15, 30), (16, 17), (16, 19), (16, 31), (17, 18), (17, 30), (18, 19), (18, 20), (19, 21), (20, 21), (20, 22), (21, 23), (22, 23), (22, 24), (23, 25), (24, 25), (24, 26), (25, 27), (26, 27), (26, 28), (27, 29), (28, 29), (28, 30), (29, 31), (30, 31)])
me_cylinder_002.attributes.new('sharp_edge', 'BOOLEAN', 'EDGE').data.foreach_set('value', [ (min(e.vertices), max(e.vertices)) in _k for e in me_cylinder_002.edges])
_uv = me_cylinder_002.uv_layers.new(name='UVMap')
_uv.uv.foreach_set('vector', [0.04681, 0.6825, 0.04681, 0.6825, 0.04681, 0.6825, 0.04681, 0.6825, 0.04681, 0.6825, 0.04681, 0.6825, 0.04681, 0.6825, 0.04681, 0.6825, 0.04681, 0.6825, 0.04681, 0.6825, 0.04681, 0.6825, 0.04681, 0.6825, 0.04681, 0.6825, 0.04681, 0.6825, 0.04681, 0.6825, 0.04681, 0.6825, 0.04681, 0.6825, 0.04681, 0.6825, 0.04681, 0.6825, 0.04681, 0.6825, 0.04681, 0.6825, 0.04681, 0.6825, 0.04681, 0.6825, 0.04681, 0.6825, 0.04681, 0.6825, 0.04681, 0.6825, 0.04681, 0.6825, 0.04681, 0.6825, 0.04681, 0.6825, 0.04681, 0.6825, 0.04681, 0.6825, 0.04681, 0.6825, 0.04681, 0.6825, 0.04681, 0.6825, 0.04681, 0.6825, 0.04681, 0.6825, 0.04681, 0.6825, 0.04681, 0.6825, 0.04681, 0.6825, 0.04681, 0.6825, 0.04681, 0.6825, 0.04681, 0.6825, 0.04681, 0.6825, 0.04681, 0.6825, 0.04681, 0.6825, 0.04681, 0.6825, 0.04681, 0.6825, 0.04681, 0.6825, 0.04681, 0.6825, 0.04681, 0.6825, 0.04681, 0.6825, 0.04681, 0.6825, 0.04681, 0.6825, 0.04681, 0.6825, 0.04681, 0.6825, 0.04681, 0.6825, 0.04681, 0.6825, 0.04681, 0.6825, 0.04681, 0.6825, 0.04681, 0.6825, 0.04681, 0.6825, 0.04681, 0.6825, 0.04681, 0.6825, 0.04681, 0.6825, 0.04681, 0.6825, 0.04681, 0.6825, 0.04681, 0.6825, 0.04681, 0.6825, 0.04681, 0.6825, 0.04681, 0.6825, 0.04681, 0.6825, 0.04681, 0.6825, 0.04681, 0.6825, 0.04681, 0.6825, 0.04681, 0.6825, 0.04681, 0.6825, 0.04681, 0.6825, 0.04681, 0.6825, 0.04681, 0.6825, 0.04681, 0.6825, 0.04681, 0.6825, 0.04681, 0.6825, 0.04681, 0.6825, 0.04681, 0.6825, 0.04681, 0.6825, 0.04681, 0.6825, 0.04681, 0.6825, 0.04681, 0.6825, 0.04681, 0.6825, 0.04681, 0.6825, 0.04681, 0.6825, 0.04681, 0.6825, 0.04681, 0.6825, 0.04681, 0.6825, 0.04681, 0.6825, 0.04681, 0.6825, 0.04681, 0.6825, 0.04681, 0.6825, 0.04681, 0.6825, 0.04681, 0.6825, 0.04681, 0.6825, 0.04681, 0.6825, 0.04681, 0.6825, 0.04681, 0.6825, 0.04681, 0.6825, 0.04681, 0.6825, 0.04681, 0.6825, 0.04681, 0.6825, 0.04681, 0.6825, 0.04681, 0.6825, 0.04681, 0.6825, 0.04681, 0.6825])
me_cylinder_002.materials.append(mat_material_002)
me_cylinder_002.materials.append(mat_mustard)
me_cylinder_002.update()
me_cylinder_002.normals_split_custom_set([tuple(v) for v in zip(*[iter([0.3827, 0.9239, 0.0, 0.3827, 0.9239, 0.0, 0.3827, 0.9239, 0.0, 0.3827, 0.9239, 0.0, 0.3827, -0.9239, 0.0, 0.3827, -0.9239, 0.0, 0.3827, -0.9239, 0.0, 0.3827, -0.9239, 0.0, -0.3827, -0.9239, 0.0, -0.3827, -0.9239, 0.0, -0.3827, -0.9239, 0.0, -0.3827, -0.9239, 0.0, -0.9239, -0.3827, 0.0, -0.9239, -0.3827, 0.0, -0.9239, -0.3827, 0.0, -0.9239, -0.3827, 0.0, -0.9239, 0.3827, 0.0, -0.9239, 0.3827, 0.0, -0.9239, 0.3827, 0.0, -0.9239, 0.3827, 0.0, 0.9239, 0.3827, 0.0, 0.9239, 0.3827, 0.0, 0.9239, 0.3827, 0.0, 0.9239, 0.3827, 0.0, 0.9239, -0.3827, 0.0, 0.9239, -0.3827, 0.0, 0.9239, -0.3827, 0.0, 0.9239, -0.3827, 0.0, -0.3827, 0.9239, 0.0, -0.3827, 0.9239, 0.0, -0.3827, 0.9239, 0.0, -0.3827, 0.9239, 0.0, 0.2706, 0.6533, 0.7071, 0.2706, 0.6533, 0.7071, 0.2706, 0.6533, 0.7071, 0.2706, 0.6533, 0.7071, 0.6533, 0.2706, 0.7071, 0.6533, 0.2706, 0.7071, 0.6533, 0.2706, 0.7071, 0.6533, 0.2706, 0.7071, 0.6533, -0.2706, 0.7071, 0.6533, -0.2706, 0.7071, 0.6533, -0.2706, 0.7071, 0.6533, -0.2706, 0.7071, 0.2706, -0.6533, 0.7071, 0.2706, -0.6533, 0.7071, 0.2706, -0.6533, 0.7071, 0.2706, -0.6533, 0.7071, -0.2706, -0.6533, 0.7071, -0.2706, -0.6533, 0.7071, -0.2706, -0.6533, 0.7071, -0.2706, -0.6533, 0.7071, -0.6533, -0.2706, 0.7071, -0.6533, -0.2706, 0.7071, -0.6533, -0.2706, 0.7071, -0.6533, -0.2706, 0.7071, -0.6533, 0.2706, 0.7071, -0.6533, 0.2706, 0.7071, -0.6533, 0.2706, 0.7071, -0.6533, 0.2706, 0.7071, -0.2706, 0.6533, 0.7071, -0.2706, 0.6533, 0.7071, -0.2706, 0.6533, 0.7071, -0.2706, 0.6533, 0.7071, 0.0, 0.0, 1.0, 0.0, 0.0, 1.0, 0.0, 0.0, 1.0, 0.0, 0.0, 1.0, 0.0, 0.0, 1.0, 0.0, 0.0, 1.0, 0.0, 0.0, 1.0, 0.0, 0.0, 1.0, 0.2706, 0.6533, -0.7071, 0.2706, 0.6533, -0.7071, 0.2706, 0.6533, -0.7071, 0.2706, 0.6533, -0.7071, 0.6533, 0.2706, -0.7071, 0.6533, 0.2706, -0.7071, 0.6533, 0.2706, -0.7071, 0.6533, 0.2706, -0.7071, 0.6533, -0.2706, -0.7071, 0.6533, -0.2706, -0.7071, 0.6533, -0.2706, -0.7071, 0.6533, -0.2706, -0.7071, 0.2706, -0.6533, -0.7071, 0.2706, -0.6533, -0.7071, 0.2706, -0.6533, -0.7071, 0.2706, -0.6533, -0.7071, -0.2706, -0.6533, -0.7071, -0.2706, -0.6533, -0.7071, -0.2706, -0.6533, -0.7071, -0.2706, -0.6533, -0.7071, -0.6533, -0.2706, -0.7071, -0.6533, -0.2706, -0.7071, -0.6533, -0.2706, -0.7071, -0.6533, -0.2706, -0.7071, -0.6533, 0.2706, -0.7071, -0.6533, 0.2706, -0.7071, -0.6533, 0.2706, -0.7071, -0.6533, 0.2706, -0.7071, -0.2706, 0.6533, -0.7071, -0.2706, 0.6533, -0.7071, -0.2706, 0.6533, -0.7071, -0.2706, 0.6533, -0.7071, 0.0, 0.0, -1.0, 0.0, 0.0, -1.0, 0.0, 0.0, -1.0, 0.0, 0.0, -1.0, 0.0, 0.0, -1.0, 0.0, 0.0, -1.0, 0.0, 0.0, -1.0, 0.0, 0.0, -1.0])] * 3)])
me_cylinder_003 = bpy.data.meshes.new('Cylinder.003')
me_cylinder_003.from_pydata([(3.725e-09, 0.1918, 1.0), (0.0, 0.3, 0.9), (0.1356, 0.1356, 1.0), (0.2121, 0.2121, 0.9), (0.1918, -3.725e-09, 1.0), (0.3, 0.0, 0.9), (0.1356, -0.1356, 1.0), (0.2121, -0.2121, 0.9), (-3.725e-09, -0.1918, 1.0), (0.0, -0.3, 0.9), (-0.1356, -0.1356, 1.0), (-0.2121, -0.2121, 0.9), (-0.1918, 3.725e-09, 1.0), (-0.3, 0.0, 0.9), (-0.1356, 0.1356, 1.0), (-0.2121, 0.2121, 0.9), (-3.725e-09, 0.1918, -1.0), (0.0, 0.3, -0.9), (0.2121, 0.2121, -0.9), (0.1356, 0.1356, -1.0), (0.3, 0.0, -0.9), (0.1918, 3.725e-09, -1.0), (0.2121, -0.2121, -0.9), (0.1356, -0.1356, -1.0), (0.0, -0.3, -0.9), (3.725e-09, -0.1918, -1.0), (-0.2121, -0.2121, -0.9), (-0.1356, -0.1356, -1.0), (-0.3, 0.0, -0.9), (-0.1918, -3.725e-09, -1.0), (-0.2121, 0.2121, -0.9), (-0.1356, 0.1356, -1.0)], [], [(17, 1, 3, 18), (22, 7, 9, 24), (24, 9, 11, 26), (26, 11, 13, 28), (28, 13, 15, 30), (18, 3, 5, 20), (20, 5, 7, 22), (30, 15, 1, 17), (3, 1, 0, 2), (5, 3, 2, 4), (7, 5, 4, 6), (9, 7, 6, 8), (11, 9, 8, 10), (13, 11, 10, 12), (15, 13, 12, 14), (1, 15, 14, 0), (2, 0, 14, 12, 10, 8, 6, 4), (17, 18, 19, 16), (18, 20, 21, 19), (20, 22, 23, 21), (22, 24, 25, 23), (24, 26, 27, 25), (26, 28, 29, 27), (28, 30, 31, 29), (30, 17, 16, 31), (16, 19, 21, 23, 25, 27, 29, 31)])
me_cylinder_003.polygons.foreach_set('use_smooth', [True] * 26)
_k = set([(0, 1), (0, 2), (0, 14), (1, 3), (1, 15), (1, 17), (2, 3), (2, 4), (3, 5), (3, 18), (4, 5), (4, 6), (5, 7), (5, 20), (6, 7), (6, 8), (7, 9), (7, 22), (8, 9), (8, 10), (9, 11), (9, 24), (10, 11), (10, 12), (11, 13), (11, 26), (12, 13), (12, 14), (13, 15), (13, 28), (14, 15), (15, 30), (16, 17), (16, 19), (16, 31), (17, 18), (17, 30), (18, 19), (18, 20), (19, 21), (20, 21), (20, 22), (21, 23), (22, 23), (22, 24), (23, 25), (24, 25), (24, 26), (25, 27), (26, 27), (26, 28), (27, 29), (28, 29), (28, 30), (29, 31), (30, 31)])
me_cylinder_003.attributes.new('sharp_edge', 'BOOLEAN', 'EDGE').data.foreach_set('value', [ (min(e.vertices), max(e.vertices)) in _k for e in me_cylinder_003.edges])
_uv = me_cylinder_003.uv_layers.new(name='UVMap')
_uv.uv.foreach_set('vector', [0.04681, 0.6825, 0.04681, 0.6825, 0.04681, 0.6825, 0.04681, 0.6825, 0.04681, 0.6825, 0.04681, 0.6825, 0.04681, 0.6825, 0.04681, 0.6825, 0.04681, 0.6825, 0.04681, 0.6825, 0.04681, 0.6825, 0.04681, 0.6825, 0.04681, 0.6825, 0.04681, 0.6825, 0.04681, 0.6825, 0.04681, 0.6825, 0.04681, 0.6825, 0.04681, 0.6825, 0.04681, 0.6825, 0.04681, 0.6825, 0.04681, 0.6825, 0.04681, 0.6825, 0.04681, 0.6825, 0.04681, 0.6825, 0.04681, 0.6825, 0.04681, 0.6825, 0.04681, 0.6825, 0.04681, 0.6825, 0.04681, 0.6825, 0.04681, 0.6825, 0.04681, 0.6825, 0.04681, 0.6825, 0.04681, 0.6825, 0.04681, 0.6825, 0.04681, 0.6825, 0.04681, 0.6825, 0.04681, 0.6825, 0.04681, 0.6825, 0.04681, 0.6825, 0.04681, 0.6825, 0.04681, 0.6825, 0.04681, 0.6825, 0.04681, 0.6825, 0.04681, 0.6825, 0.04681, 0.6825, 0.04681, 0.6825, 0.04681, 0.6825, 0.04681, 0.6825, 0.04681, 0.6825, 0.04681, 0.6825, 0.04681, 0.6825, 0.04681, 0.6825, 0.04681, 0.6825, 0.04681, 0.6825, 0.04681, 0.6825, 0.04681, 0.6825, 0.04681, 0.6825, 0.04681, 0.6825, 0.04681, 0.6825, 0.04681, 0.6825, 0.04681, 0.6825, 0.04681, 0.6825, 0.04681, 0.6825, 0.04681, 0.6825, 0.04681, 0.6825, 0.04681, 0.6825, 0.04681, 0.6825, 0.04681, 0.6825, 0.04681, 0.6825, 0.04681, 0.6825, 0.04681, 0.6825, 0.04681, 0.6825, 0.04681, 0.6825, 0.04681, 0.6825, 0.04681, 0.6825, 0.04681, 0.6825, 0.04681, 0.6825, 0.04681, 0.6825, 0.04681, 0.6825, 0.04681, 0.6825, 0.04681, 0.6825, 0.04681, 0.6825, 0.04681, 0.6825, 0.04681, 0.6825, 0.04681, 0.6825, 0.04681, 0.6825, 0.04681, 0.6825, 0.04681, 0.6825, 0.04681, 0.6825, 0.04681, 0.6825, 0.04681, 0.6825, 0.04681, 0.6825, 0.04681, 0.6825, 0.04681, 0.6825, 0.04681, 0.6825, 0.04681, 0.6825, 0.04681, 0.6825, 0.04681, 0.6825, 0.04681, 0.6825, 0.04681, 0.6825, 0.04681, 0.6825, 0.04681, 0.6825, 0.04681, 0.6825, 0.04681, 0.6825, 0.04681, 0.6825, 0.04681, 0.6825, 0.04681, 0.6825, 0.04681, 0.6825, 0.04681, 0.6825, 0.04681, 0.6825, 0.04681, 0.6825, 0.04681, 0.6825])
me_cylinder_003.materials.append(mat_material_002)
me_cylinder_003.materials.append(mat_mustard)
me_cylinder_003.update()
me_cylinder_003.normals_split_custom_set([tuple(v) for v in zip(*[iter([0.3827, 0.9239, 0.0, 0.3827, 0.9239, 0.0, 0.3827, 0.9239, 0.0, 0.3827, 0.9239, 0.0, 0.3827, -0.9239, 0.0, 0.3827, -0.9239, 0.0, 0.3827, -0.9239, 0.0, 0.3827, -0.9239, 0.0, -0.3827, -0.9239, 0.0, -0.3827, -0.9239, 0.0, -0.3827, -0.9239, 0.0, -0.3827, -0.9239, 0.0, -0.9239, -0.3827, 0.0, -0.9239, -0.3827, 0.0, -0.9239, -0.3827, 0.0, -0.9239, -0.3827, 0.0, -0.9239, 0.3827, 0.0, -0.9239, 0.3827, 0.0, -0.9239, 0.3827, 0.0, -0.9239, 0.3827, 0.0, 0.9239, 0.3827, 0.0, 0.9239, 0.3827, 0.0, 0.9239, 0.3827, 0.0, 0.9239, 0.3827, 0.0, 0.9239, -0.3827, 0.0, 0.9239, -0.3827, 0.0, 0.9239, -0.3827, 0.0, 0.9239, -0.3827, 0.0, -0.3827, 0.9239, 0.0, -0.3827, 0.9239, 0.0, -0.3827, 0.9239, 0.0, -0.3827, 0.9239, 0.0, 0.2706, 0.6533, 0.7071, 0.2706, 0.6533, 0.7071, 0.2706, 0.6533, 0.7071, 0.2706, 0.6533, 0.7071, 0.6533, 0.2706, 0.7071, 0.6533, 0.2706, 0.7071, 0.6533, 0.2706, 0.7071, 0.6533, 0.2706, 0.7071, 0.6533, -0.2706, 0.7071, 0.6533, -0.2706, 0.7071, 0.6533, -0.2706, 0.7071, 0.6533, -0.2706, 0.7071, 0.2706, -0.6533, 0.7071, 0.2706, -0.6533, 0.7071, 0.2706, -0.6533, 0.7071, 0.2706, -0.6533, 0.7071, -0.2706, -0.6533, 0.7071, -0.2706, -0.6533, 0.7071, -0.2706, -0.6533, 0.7071, -0.2706, -0.6533, 0.7071, -0.6533, -0.2706, 0.7071, -0.6533, -0.2706, 0.7071, -0.6533, -0.2706, 0.7071, -0.6533, -0.2706, 0.7071, -0.6533, 0.2706, 0.7071, -0.6533, 0.2706, 0.7071, -0.6533, 0.2706, 0.7071, -0.6533, 0.2706, 0.7071, -0.2706, 0.6533, 0.7071, -0.2706, 0.6533, 0.7071, -0.2706, 0.6533, 0.7071, -0.2706, 0.6533, 0.7071, 0.0, 0.0, 1.0, 0.0, 0.0, 1.0, 0.0, 0.0, 1.0, 0.0, 0.0, 1.0, 0.0, 0.0, 1.0, 0.0, 0.0, 1.0, 0.0, 0.0, 1.0, 0.0, 0.0, 1.0, 0.2706, 0.6533, -0.7071, 0.2706, 0.6533, -0.7071, 0.2706, 0.6533, -0.7071, 0.2706, 0.6533, -0.7071, 0.6533, 0.2706, -0.7071, 0.6533, 0.2706, -0.7071, 0.6533, 0.2706, -0.7071, 0.6533, 0.2706, -0.7071, 0.6533, -0.2706, -0.7071, 0.6533, -0.2706, -0.7071, 0.6533, -0.2706, -0.7071, 0.6533, -0.2706, -0.7071, 0.2706, -0.6533, -0.7071, 0.2706, -0.6533, -0.7071, 0.2706, -0.6533, -0.7071, 0.2706, -0.6533, -0.7071, -0.2706, -0.6533, -0.7071, -0.2706, -0.6533, -0.7071, -0.2706, -0.6533, -0.7071, -0.2706, -0.6533, -0.7071, -0.6533, -0.2706, -0.7071, -0.6533, -0.2706, -0.7071, -0.6533, -0.2706, -0.7071, -0.6533, -0.2706, -0.7071, -0.6533, 0.2706, -0.7071, -0.6533, 0.2706, -0.7071, -0.6533, 0.2706, -0.7071, -0.6533, 0.2706, -0.7071, -0.2706, 0.6533, -0.7071, -0.2706, 0.6533, -0.7071, -0.2706, 0.6533, -0.7071, -0.2706, 0.6533, -0.7071, 0.0, 0.0, -1.0, 0.0, 0.0, -1.0, 0.0, 0.0, -1.0, 0.0, 0.0, -1.0, 0.0, 0.0, -1.0, 0.0, 0.0, -1.0, 0.0, 0.0, -1.0, 0.0, 0.0, -1.0])] * 3)])
me_cylinder_004 = bpy.data.meshes.new('Cylinder.004')
me_cylinder_004.from_pydata([(3.725e-09, 0.1918, 1.0), (0.0, 0.3, 0.9), (0.1356, 0.1356, 1.0), (0.2121, 0.2121, 0.9), (0.1918, -3.725e-09, 1.0), (0.3, 0.0, 0.9), (0.1356, -0.1356, 1.0), (0.2121, -0.2121, 0.9), (-3.725e-09, -0.1918, 1.0), (0.0, -0.3, 0.9), (-0.1356, -0.1356, 1.0), (-0.2121, -0.2121, 0.9), (-0.1918, 3.725e-09, 1.0), (-0.3, 0.0, 0.9), (-0.1356, 0.1356, 1.0), (-0.2121, 0.2121, 0.9), (-3.725e-09, 0.1918, -1.0), (0.0, 0.3, -0.9), (0.2121, 0.2121, -0.9), (0.1356, 0.1356, -1.0), (0.3, 0.0, -0.9), (0.1918, 3.725e-09, -1.0), (0.2121, -0.2121, -0.9), (0.1356, -0.1356, -1.0), (0.0, -0.3, -0.9), (3.725e-09, -0.1918, -1.0), (-0.2121, -0.2121, -0.9), (-0.1356, -0.1356, -1.0), (-0.3, 0.0, -0.9), (-0.1918, -3.725e-09, -1.0), (-0.2121, 0.2121, -0.9), (-0.1356, 0.1356, -1.0)], [], [(17, 1, 3, 18), (22, 7, 9, 24), (24, 9, 11, 26), (26, 11, 13, 28), (28, 13, 15, 30), (18, 3, 5, 20), (20, 5, 7, 22), (30, 15, 1, 17), (3, 1, 0, 2), (5, 3, 2, 4), (7, 5, 4, 6), (9, 7, 6, 8), (11, 9, 8, 10), (13, 11, 10, 12), (15, 13, 12, 14), (1, 15, 14, 0), (2, 0, 14, 12, 10, 8, 6, 4), (17, 18, 19, 16), (18, 20, 21, 19), (20, 22, 23, 21), (22, 24, 25, 23), (24, 26, 27, 25), (26, 28, 29, 27), (28, 30, 31, 29), (30, 17, 16, 31), (16, 19, 21, 23, 25, 27, 29, 31)])
me_cylinder_004.polygons.foreach_set('use_smooth', [True] * 26)
_k = set([(0, 1), (0, 2), (0, 14), (1, 3), (1, 15), (1, 17), (2, 3), (2, 4), (3, 5), (3, 18), (4, 5), (4, 6), (5, 7), (5, 20), (6, 7), (6, 8), (7, 9), (7, 22), (8, 9), (8, 10), (9, 11), (9, 24), (10, 11), (10, 12), (11, 13), (11, 26), (12, 13), (12, 14), (13, 15), (13, 28), (14, 15), (15, 30), (16, 17), (16, 19), (16, 31), (17, 18), (17, 30), (18, 19), (18, 20), (19, 21), (20, 21), (20, 22), (21, 23), (22, 23), (22, 24), (23, 25), (24, 25), (24, 26), (25, 27), (26, 27), (26, 28), (27, 29), (28, 29), (28, 30), (29, 31), (30, 31)])
me_cylinder_004.attributes.new('sharp_edge', 'BOOLEAN', 'EDGE').data.foreach_set('value', [ (min(e.vertices), max(e.vertices)) in _k for e in me_cylinder_004.edges])
_uv = me_cylinder_004.uv_layers.new(name='UVMap')
_uv.uv.foreach_set('vector', [0.04681, 0.6825, 0.04681, 0.6825, 0.04681, 0.6825, 0.04681, 0.6825, 0.04681, 0.6825, 0.04681, 0.6825, 0.04681, 0.6825, 0.04681, 0.6825, 0.04681, 0.6825, 0.04681, 0.6825, 0.04681, 0.6825, 0.04681, 0.6825, 0.04681, 0.6825, 0.04681, 0.6825, 0.04681, 0.6825, 0.04681, 0.6825, 0.04681, 0.6825, 0.04681, 0.6825, 0.04681, 0.6825, 0.04681, 0.6825, 0.04681, 0.6825, 0.04681, 0.6825, 0.04681, 0.6825, 0.04681, 0.6825, 0.04681, 0.6825, 0.04681, 0.6825, 0.04681, 0.6825, 0.04681, 0.6825, 0.04681, 0.6825, 0.04681, 0.6825, 0.04681, 0.6825, 0.04681, 0.6825, 0.04681, 0.6825, 0.04681, 0.6825, 0.04681, 0.6825, 0.04681, 0.6825, 0.04681, 0.6825, 0.04681, 0.6825, 0.04681, 0.6825, 0.04681, 0.6825, 0.04681, 0.6825, 0.04681, 0.6825, 0.04681, 0.6825, 0.04681, 0.6825, 0.04681, 0.6825, 0.04681, 0.6825, 0.04681, 0.6825, 0.04681, 0.6825, 0.04681, 0.6825, 0.04681, 0.6825, 0.04681, 0.6825, 0.04681, 0.6825, 0.04681, 0.6825, 0.04681, 0.6825, 0.04681, 0.6825, 0.04681, 0.6825, 0.04681, 0.6825, 0.04681, 0.6825, 0.04681, 0.6825, 0.04681, 0.6825, 0.04681, 0.6825, 0.04681, 0.6825, 0.04681, 0.6825, 0.04681, 0.6825, 0.04681, 0.6825, 0.04681, 0.6825, 0.04681, 0.6825, 0.04681, 0.6825, 0.04681, 0.6825, 0.04681, 0.6825, 0.04681, 0.6825, 0.04681, 0.6825, 0.04681, 0.6825, 0.04681, 0.6825, 0.04681, 0.6825, 0.04681, 0.6825, 0.04681, 0.6825, 0.04681, 0.6825, 0.04681, 0.6825, 0.04681, 0.6825, 0.04681, 0.6825, 0.04681, 0.6825, 0.04681, 0.6825, 0.04681, 0.6825, 0.04681, 0.6825, 0.04681, 0.6825, 0.04681, 0.6825, 0.04681, 0.6825, 0.04681, 0.6825, 0.04681, 0.6825, 0.04681, 0.6825, 0.04681, 0.6825, 0.04681, 0.6825, 0.04681, 0.6825, 0.04681, 0.6825, 0.04681, 0.6825, 0.04681, 0.6825, 0.04681, 0.6825, 0.04681, 0.6825, 0.04681, 0.6825, 0.04681, 0.6825, 0.04681, 0.6825, 0.04681, 0.6825, 0.04681, 0.6825, 0.04681, 0.6825, 0.04681, 0.6825, 0.04681, 0.6825, 0.04681, 0.6825, 0.04681, 0.6825, 0.04681, 0.6825, 0.04681, 0.6825, 0.04681, 0.6825])
me_cylinder_004.materials.append(mat_material_002)
me_cylinder_004.materials.append(mat_mustard)
me_cylinder_004.update()
me_cylinder_004.normals_split_custom_set([tuple(v) for v in zip(*[iter([0.3827, 0.9239, 0.0, 0.3827, 0.9239, 0.0, 0.3827, 0.9239, 0.0, 0.3827, 0.9239, 0.0, 0.3827, -0.9239, 0.0, 0.3827, -0.9239, 0.0, 0.3827, -0.9239, 0.0, 0.3827, -0.9239, 0.0, -0.3827, -0.9239, 0.0, -0.3827, -0.9239, 0.0, -0.3827, -0.9239, 0.0, -0.3827, -0.9239, 0.0, -0.9239, -0.3827, 0.0, -0.9239, -0.3827, 0.0, -0.9239, -0.3827, 0.0, -0.9239, -0.3827, 0.0, -0.9239, 0.3827, 0.0, -0.9239, 0.3827, 0.0, -0.9239, 0.3827, 0.0, -0.9239, 0.3827, 0.0, 0.9239, 0.3827, 0.0, 0.9239, 0.3827, 0.0, 0.9239, 0.3827, 0.0, 0.9239, 0.3827, 0.0, 0.9239, -0.3827, 0.0, 0.9239, -0.3827, 0.0, 0.9239, -0.3827, 0.0, 0.9239, -0.3827, 0.0, -0.3827, 0.9239, 0.0, -0.3827, 0.9239, 0.0, -0.3827, 0.9239, 0.0, -0.3827, 0.9239, 0.0, 0.2706, 0.6533, 0.7071, 0.2706, 0.6533, 0.7071, 0.2706, 0.6533, 0.7071, 0.2706, 0.6533, 0.7071, 0.6533, 0.2706, 0.7071, 0.6533, 0.2706, 0.7071, 0.6533, 0.2706, 0.7071, 0.6533, 0.2706, 0.7071, 0.6533, -0.2706, 0.7071, 0.6533, -0.2706, 0.7071, 0.6533, -0.2706, 0.7071, 0.6533, -0.2706, 0.7071, 0.2706, -0.6533, 0.7071, 0.2706, -0.6533, 0.7071, 0.2706, -0.6533, 0.7071, 0.2706, -0.6533, 0.7071, -0.2706, -0.6533, 0.7071, -0.2706, -0.6533, 0.7071, -0.2706, -0.6533, 0.7071, -0.2706, -0.6533, 0.7071, -0.6533, -0.2706, 0.7071, -0.6533, -0.2706, 0.7071, -0.6533, -0.2706, 0.7071, -0.6533, -0.2706, 0.7071, -0.6533, 0.2706, 0.7071, -0.6533, 0.2706, 0.7071, -0.6533, 0.2706, 0.7071, -0.6533, 0.2706, 0.7071, -0.2706, 0.6533, 0.7071, -0.2706, 0.6533, 0.7071, -0.2706, 0.6533, 0.7071, -0.2706, 0.6533, 0.7071, 0.0, 0.0, 1.0, 0.0, 0.0, 1.0, 0.0, 0.0, 1.0, 0.0, 0.0, 1.0, 0.0, 0.0, 1.0, 0.0, 0.0, 1.0, 0.0, 0.0, 1.0, 0.0, 0.0, 1.0, 0.2706, 0.6533, -0.7071, 0.2706, 0.6533, -0.7071, 0.2706, 0.6533, -0.7071, 0.2706, 0.6533, -0.7071, 0.6533, 0.2706, -0.7071, 0.6533, 0.2706, -0.7071, 0.6533, 0.2706, -0.7071, 0.6533, 0.2706, -0.7071, 0.6533, -0.2706, -0.7071, 0.6533, -0.2706, -0.7071, 0.6533, -0.2706, -0.7071, 0.6533, -0.2706, -0.7071, 0.2706, -0.6533, -0.7071, 0.2706, -0.6533, -0.7071, 0.2706, -0.6533, -0.7071, 0.2706, -0.6533, -0.7071, -0.2706, -0.6533, -0.7071, -0.2706, -0.6533, -0.7071, -0.2706, -0.6533, -0.7071, -0.2706, -0.6533, -0.7071, -0.6533, -0.2706, -0.7071, -0.6533, -0.2706, -0.7071, -0.6533, -0.2706, -0.7071, -0.6533, -0.2706, -0.7071, -0.6533, 0.2706, -0.7071, -0.6533, 0.2706, -0.7071, -0.6533, 0.2706, -0.7071, -0.6533, 0.2706, -0.7071, -0.2706, 0.6533, -0.7071, -0.2706, 0.6533, -0.7071, -0.2706, 0.6533, -0.7071, -0.2706, 0.6533, -0.7071, 0.0, 0.0, -1.0, 0.0, 0.0, -1.0, 0.0, 0.0, -1.0, 0.0, 0.0, -1.0, 0.0, 0.0, -1.0, 0.0, 0.0, -1.0, 0.0, 0.0, -1.0, 0.0, 0.0, -1.0])] * 3)])
me_cylinder_005 = bpy.data.meshes.new('Cylinder.005')
me_cylinder_005.from_pydata([(3.725e-09, 0.1918, 1.0), (0.0, 0.3, 0.9), (0.1356, 0.1356, 1.0), (0.2121, 0.2121, 0.9), (0.1918, -3.725e-09, 1.0), (0.3, 0.0, 0.9), (0.1356, -0.1356, 1.0), (0.2121, -0.2121, 0.9), (-3.725e-09, -0.1918, 1.0), (0.0, -0.3, 0.9), (-0.1356, -0.1356, 1.0), (-0.2121, -0.2121, 0.9), (-0.1918, 3.725e-09, 1.0), (-0.3, 0.0, 0.9), (-0.1356, 0.1356, 1.0), (-0.2121, 0.2121, 0.9), (-3.725e-09, 0.1918, -1.0), (0.0, 0.3, -0.9), (0.2121, 0.2121, -0.9), (0.1356, 0.1356, -1.0), (0.3, 0.0, -0.9), (0.1918, 3.725e-09, -1.0), (0.2121, -0.2121, -0.9), (0.1356, -0.1356, -1.0), (0.0, -0.3, -0.9), (3.725e-09, -0.1918, -1.0), (-0.2121, -0.2121, -0.9), (-0.1356, -0.1356, -1.0), (-0.3, 0.0, -0.9), (-0.1918, -3.725e-09, -1.0), (-0.2121, 0.2121, -0.9), (-0.1356, 0.1356, -1.0)], [], [(17, 1, 3, 18), (22, 7, 9, 24), (24, 9, 11, 26), (26, 11, 13, 28), (28, 13, 15, 30), (18, 3, 5, 20), (20, 5, 7, 22), (30, 15, 1, 17), (3, 1, 0, 2), (5, 3, 2, 4), (7, 5, 4, 6), (9, 7, 6, 8), (11, 9, 8, 10), (13, 11, 10, 12), (15, 13, 12, 14), (1, 15, 14, 0), (2, 0, 14, 12, 10, 8, 6, 4), (17, 18, 19, 16), (18, 20, 21, 19), (20, 22, 23, 21), (22, 24, 25, 23), (24, 26, 27, 25), (26, 28, 29, 27), (28, 30, 31, 29), (30, 17, 16, 31), (16, 19, 21, 23, 25, 27, 29, 31)])
me_cylinder_005.polygons.foreach_set('use_smooth', [True] * 26)
_k = set([(0, 1), (0, 2), (0, 14), (1, 3), (1, 15), (1, 17), (2, 3), (2, 4), (3, 5), (3, 18), (4, 5), (4, 6), (5, 7), (5, 20), (6, 7), (6, 8), (7, 9), (7, 22), (8, 9), (8, 10), (9, 11), (9, 24), (10, 11), (10, 12), (11, 13), (11, 26), (12, 13), (12, 14), (13, 15), (13, 28), (14, 15), (15, 30), (16, 17), (16, 19), (16, 31), (17, 18), (17, 30), (18, 19), (18, 20), (19, 21), (20, 21), (20, 22), (21, 23), (22, 23), (22, 24), (23, 25), (24, 25), (24, 26), (25, 27), (26, 27), (26, 28), (27, 29), (28, 29), (28, 30), (29, 31), (30, 31)])
me_cylinder_005.attributes.new('sharp_edge', 'BOOLEAN', 'EDGE').data.foreach_set('value', [ (min(e.vertices), max(e.vertices)) in _k for e in me_cylinder_005.edges])
_uv = me_cylinder_005.uv_layers.new(name='UVMap')
_uv.uv.foreach_set('vector', [0.04681, 0.6825, 0.04681, 0.6825, 0.04681, 0.6825, 0.04681, 0.6825, 0.04681, 0.6825, 0.04681, 0.6825, 0.04681, 0.6825, 0.04681, 0.6825, 0.04681, 0.6825, 0.04681, 0.6825, 0.04681, 0.6825, 0.04681, 0.6825, 0.04681, 0.6825, 0.04681, 0.6825, 0.04681, 0.6825, 0.04681, 0.6825, 0.04681, 0.6825, 0.04681, 0.6825, 0.04681, 0.6825, 0.04681, 0.6825, 0.04681, 0.6825, 0.04681, 0.6825, 0.04681, 0.6825, 0.04681, 0.6825, 0.04681, 0.6825, 0.04681, 0.6825, 0.04681, 0.6825, 0.04681, 0.6825, 0.04681, 0.6825, 0.04681, 0.6825, 0.04681, 0.6825, 0.04681, 0.6825, 0.04681, 0.6825, 0.04681, 0.6825, 0.04681, 0.6825, 0.04681, 0.6825, 0.04681, 0.6825, 0.04681, 0.6825, 0.04681, 0.6825, 0.04681, 0.6825, 0.04681, 0.6825, 0.04681, 0.6825, 0.04681, 0.6825, 0.04681, 0.6825, 0.04681, 0.6825, 0.04681, 0.6825, 0.04681, 0.6825, 0.04681, 0.6825, 0.04681, 0.6825, 0.04681, 0.6825, 0.04681, 0.6825, 0.04681, 0.6825, 0.04681, 0.6825, 0.04681, 0.6825, 0.04681, 0.6825, 0.04681, 0.6825, 0.04681, 0.6825, 0.04681, 0.6825, 0.04681, 0.6825, 0.04681, 0.6825, 0.04681, 0.6825, 0.04681, 0.6825, 0.04681, 0.6825, 0.04681, 0.6825, 0.04681, 0.6825, 0.04681, 0.6825, 0.04681, 0.6825, 0.04681, 0.6825, 0.04681, 0.6825, 0.04681, 0.6825, 0.04681, 0.6825, 0.04681, 0.6825, 0.04681, 0.6825, 0.04681, 0.6825, 0.04681, 0.6825, 0.04681, 0.6825, 0.04681, 0.6825, 0.04681, 0.6825, 0.04681, 0.6825, 0.04681, 0.6825, 0.04681, 0.6825, 0.04681, 0.6825, 0.04681, 0.6825, 0.04681, 0.6825, 0.04681, 0.6825, 0.04681, 0.6825, 0.04681, 0.6825, 0.04681, 0.6825, 0.04681, 0.6825, 0.04681, 0.6825, 0.04681, 0.6825, 0.04681, 0.6825, 0.04681, 0.6825, 0.04681, 0.6825, 0.04681, 0.6825, 0.04681, 0.6825, 0.04681, 0.6825, 0.04681, 0.6825, 0.04681, 0.6825, 0.04681, 0.6825, 0.04681, 0.6825, 0.04681, 0.6825, 0.04681, 0.6825, 0.04681, 0.6825, 0.04681, 0.6825, 0.04681, 0.6825, 0.04681, 0.6825, 0.04681, 0.6825, 0.04681, 0.6825, 0.04681, 0.6825, 0.04681, 0.6825, 0.04681, 0.6825])
me_cylinder_005.materials.append(mat_material_002)
me_cylinder_005.materials.append(mat_mustard)
me_cylinder_005.update()
me_cylinder_005.normals_split_custom_set([tuple(v) for v in zip(*[iter([0.3827, 0.9239, 0.0, 0.3827, 0.9239, 0.0, 0.3827, 0.9239, 0.0, 0.3827, 0.9239, 0.0, 0.3827, -0.9239, 0.0, 0.3827, -0.9239, 0.0, 0.3827, -0.9239, 0.0, 0.3827, -0.9239, 0.0, -0.3827, -0.9239, 0.0, -0.3827, -0.9239, 0.0, -0.3827, -0.9239, 0.0, -0.3827, -0.9239, 0.0, -0.9239, -0.3827, 0.0, -0.9239, -0.3827, 0.0, -0.9239, -0.3827, 0.0, -0.9239, -0.3827, 0.0, -0.9239, 0.3827, 0.0, -0.9239, 0.3827, 0.0, -0.9239, 0.3827, 0.0, -0.9239, 0.3827, 0.0, 0.9239, 0.3827, 0.0, 0.9239, 0.3827, 0.0, 0.9239, 0.3827, 0.0, 0.9239, 0.3827, 0.0, 0.9239, -0.3827, 0.0, 0.9239, -0.3827, 0.0, 0.9239, -0.3827, 0.0, 0.9239, -0.3827, 0.0, -0.3827, 0.9239, 0.0, -0.3827, 0.9239, 0.0, -0.3827, 0.9239, 0.0, -0.3827, 0.9239, 0.0, 0.2706, 0.6533, 0.7071, 0.2706, 0.6533, 0.7071, 0.2706, 0.6533, 0.7071, 0.2706, 0.6533, 0.7071, 0.6533, 0.2706, 0.7071, 0.6533, 0.2706, 0.7071, 0.6533, 0.2706, 0.7071, 0.6533, 0.2706, 0.7071, 0.6533, -0.2706, 0.7071, 0.6533, -0.2706, 0.7071, 0.6533, -0.2706, 0.7071, 0.6533, -0.2706, 0.7071, 0.2706, -0.6533, 0.7071, 0.2706, -0.6533, 0.7071, 0.2706, -0.6533, 0.7071, 0.2706, -0.6533, 0.7071, -0.2706, -0.6533, 0.7071, -0.2706, -0.6533, 0.7071, -0.2706, -0.6533, 0.7071, -0.2706, -0.6533, 0.7071, -0.6533, -0.2706, 0.7071, -0.6533, -0.2706, 0.7071, -0.6533, -0.2706, 0.7071, -0.6533, -0.2706, 0.7071, -0.6533, 0.2706, 0.7071, -0.6533, 0.2706, 0.7071, -0.6533, 0.2706, 0.7071, -0.6533, 0.2706, 0.7071, -0.2706, 0.6533, 0.7071, -0.2706, 0.6533, 0.7071, -0.2706, 0.6533, 0.7071, -0.2706, 0.6533, 0.7071, 0.0, 0.0, 1.0, 0.0, 0.0, 1.0, 0.0, 0.0, 1.0, 0.0, 0.0, 1.0, 0.0, 0.0, 1.0, 0.0, 0.0, 1.0, 0.0, 0.0, 1.0, 0.0, 0.0, 1.0, 0.2706, 0.6533, -0.7071, 0.2706, 0.6533, -0.7071, 0.2706, 0.6533, -0.7071, 0.2706, 0.6533, -0.7071, 0.6533, 0.2706, -0.7071, 0.6533, 0.2706, -0.7071, 0.6533, 0.2706, -0.7071, 0.6533, 0.2706, -0.7071, 0.6533, -0.2706, -0.7071, 0.6533, -0.2706, -0.7071, 0.6533, -0.2706, -0.7071, 0.6533, -0.2706, -0.7071, 0.2706, -0.6533, -0.7071, 0.2706, -0.6533, -0.7071, 0.2706, -0.6533, -0.7071, 0.2706, -0.6533, -0.7071, -0.2706, -0.6533, -0.7071, -0.2706, -0.6533, -0.7071, -0.2706, -0.6533, -0.7071, -0.2706, -0.6533, -0.7071, -0.6533, -0.2706, -0.7071, -0.6533, -0.2706, -0.7071, -0.6533, -0.2706, -0.7071, -0.6533, -0.2706, -0.7071, -0.6533, 0.2706, -0.7071, -0.6533, 0.2706, -0.7071, -0.6533, 0.2706, -0.7071, -0.6533, 0.2706, -0.7071, -0.2706, 0.6533, -0.7071, -0.2706, 0.6533, -0.7071, -0.2706, 0.6533, -0.7071, -0.2706, 0.6533, -0.7071, 0.0, 0.0, -1.0, 0.0, 0.0, -1.0, 0.0, 0.0, -1.0, 0.0, 0.0, -1.0, 0.0, 0.0, -1.0, 0.0, 0.0, -1.0, 0.0, 0.0, -1.0, 0.0, 0.0, -1.0])] * 3)])
me_cylinder_006 = bpy.data.meshes.new('Cylinder.006')
me_cylinder_006.from_pydata([(3.725e-09, 0.1918, 1.0), (0.0, 0.3, 0.9), (0.1356, 0.1356, 1.0), (0.2121, 0.2121, 0.9), (0.1918, -3.725e-09, 1.0), (0.3, 0.0, 0.9), (0.1356, -0.1356, 1.0), (0.2121, -0.2121, 0.9), (-3.725e-09, -0.1918, 1.0), (0.0, -0.3, 0.9), (-0.1356, -0.1356, 1.0), (-0.2121, -0.2121, 0.9), (-0.1918, 3.725e-09, 1.0), (-0.3, 0.0, 0.9), (-0.1356, 0.1356, 1.0), (-0.2121, 0.2121, 0.9), (-3.725e-09, 0.1918, -1.0), (0.0, 0.3, -0.9), (0.2121, 0.2121, -0.9), (0.1356, 0.1356, -1.0), (0.3, 0.0, -0.9), (0.1918, 3.725e-09, -1.0), (0.2121, -0.2121, -0.9), (0.1356, -0.1356, -1.0), (0.0, -0.3, -0.9), (3.725e-09, -0.1918, -1.0), (-0.2121, -0.2121, -0.9), (-0.1356, -0.1356, -1.0), (-0.3, 0.0, -0.9), (-0.1918, -3.725e-09, -1.0), (-0.2121, 0.2121, -0.9), (-0.1356, 0.1356, -1.0)], [], [(17, 1, 3, 18), (22, 7, 9, 24), (24, 9, 11, 26), (26, 11, 13, 28), (28, 13, 15, 30), (18, 3, 5, 20), (20, 5, 7, 22), (30, 15, 1, 17), (3, 1, 0, 2), (5, 3, 2, 4), (7, 5, 4, 6), (9, 7, 6, 8), (11, 9, 8, 10), (13, 11, 10, 12), (15, 13, 12, 14), (1, 15, 14, 0), (2, 0, 14, 12, 10, 8, 6, 4), (17, 18, 19, 16), (18, 20, 21, 19), (20, 22, 23, 21), (22, 24, 25, 23), (24, 26, 27, 25), (26, 28, 29, 27), (28, 30, 31, 29), (30, 17, 16, 31), (16, 19, 21, 23, 25, 27, 29, 31)])
me_cylinder_006.polygons.foreach_set('use_smooth', [True] * 26)
_k = set([(0, 1), (0, 2), (0, 14), (1, 3), (1, 15), (1, 17), (2, 3), (2, 4), (3, 5), (3, 18), (4, 5), (4, 6), (5, 7), (5, 20), (6, 7), (6, 8), (7, 9), (7, 22), (8, 9), (8, 10), (9, 11), (9, 24), (10, 11), (10, 12), (11, 13), (11, 26), (12, 13), (12, 14), (13, 15), (13, 28), (14, 15), (15, 30), (16, 17), (16, 19), (16, 31), (17, 18), (17, 30), (18, 19), (18, 20), (19, 21), (20, 21), (20, 22), (21, 23), (22, 23), (22, 24), (23, 25), (24, 25), (24, 26), (25, 27), (26, 27), (26, 28), (27, 29), (28, 29), (28, 30), (29, 31), (30, 31)])
me_cylinder_006.attributes.new('sharp_edge', 'BOOLEAN', 'EDGE').data.foreach_set('value', [ (min(e.vertices), max(e.vertices)) in _k for e in me_cylinder_006.edges])
_uv = me_cylinder_006.uv_layers.new(name='UVMap')
_uv.uv.foreach_set('vector', [0.04681, 0.6825, 0.04681, 0.6825, 0.04681, 0.6825, 0.04681, 0.6825, 0.04681, 0.6825, 0.04681, 0.6825, 0.04681, 0.6825, 0.04681, 0.6825, 0.04681, 0.6825, 0.04681, 0.6825, 0.04681, 0.6825, 0.04681, 0.6825, 0.04681, 0.6825, 0.04681, 0.6825, 0.04681, 0.6825, 0.04681, 0.6825, 0.04681, 0.6825, 0.04681, 0.6825, 0.04681, 0.6825, 0.04681, 0.6825, 0.04681, 0.6825, 0.04681, 0.6825, 0.04681, 0.6825, 0.04681, 0.6825, 0.04681, 0.6825, 0.04681, 0.6825, 0.04681, 0.6825, 0.04681, 0.6825, 0.04681, 0.6825, 0.04681, 0.6825, 0.04681, 0.6825, 0.04681, 0.6825, 0.04681, 0.6825, 0.04681, 0.6825, 0.04681, 0.6825, 0.04681, 0.6825, 0.04681, 0.6825, 0.04681, 0.6825, 0.04681, 0.6825, 0.04681, 0.6825, 0.04681, 0.6825, 0.04681, 0.6825, 0.04681, 0.6825, 0.04681, 0.6825, 0.04681, 0.6825, 0.04681, 0.6825, 0.04681, 0.6825, 0.04681, 0.6825, 0.04681, 0.6825, 0.04681, 0.6825, 0.04681, 0.6825, 0.04681, 0.6825, 0.04681, 0.6825, 0.04681, 0.6825, 0.04681, 0.6825, 0.04681, 0.6825, 0.04681, 0.6825, 0.04681, 0.6825, 0.04681, 0.6825, 0.04681, 0.6825, 0.04681, 0.6825, 0.04681, 0.6825, 0.04681, 0.6825, 0.04681, 0.6825, 0.04681, 0.6825, 0.04681, 0.6825, 0.04681, 0.6825, 0.04681, 0.6825, 0.04681, 0.6825, 0.04681, 0.6825, 0.04681, 0.6825, 0.04681, 0.6825, 0.04681, 0.6825, 0.04681, 0.6825, 0.04681, 0.6825, 0.04681, 0.6825, 0.04681, 0.6825, 0.04681, 0.6825, 0.04681, 0.6825, 0.04681, 0.6825, 0.04681, 0.6825, 0.04681, 0.6825, 0.04681, 0.6825, 0.04681, 0.6825, 0.04681, 0.6825, 0.04681, 0.6825, 0.04681, 0.6825, 0.04681, 0.6825, 0.04681, 0.6825, 0.04681, 0.6825, 0.04681, 0.6825, 0.04681, 0.6825, 0.04681, 0.6825, 0.04681, 0.6825, 0.04681, 0.6825, 0.04681, 0.6825, 0.04681, 0.6825, 0.04681, 0.6825, 0.04681, 0.6825, 0.04681, 0.6825, 0.04681, 0.6825, 0.04681, 0.6825, 0.04681, 0.6825, 0.04681, 0.6825, 0.04681, 0.6825, 0.04681, 0.6825, 0.04681, 0.6825, 0.04681, 0.6825, 0.04681, 0.6825, 0.04681, 0.6825, 0.04681, 0.6825, 0.04681, 0.6825])
me_cylinder_006.materials.append(mat_material_002)
me_cylinder_006.materials.append(mat_mustard)
me_cylinder_006.update()
me_cylinder_006.normals_split_custom_set([tuple(v) for v in zip(*[iter([0.3827, 0.9239, 0.0, 0.3827, 0.9239, 0.0, 0.3827, 0.9239, 0.0, 0.3827, 0.9239, 0.0, 0.3827, -0.9239, 0.0, 0.3827, -0.9239, 0.0, 0.3827, -0.9239, 0.0, 0.3827, -0.9239, 0.0, -0.3827, -0.9239, 0.0, -0.3827, -0.9239, 0.0, -0.3827, -0.9239, 0.0, -0.3827, -0.9239, 0.0, -0.9239, -0.3827, 0.0, -0.9239, -0.3827, 0.0, -0.9239, -0.3827, 0.0, -0.9239, -0.3827, 0.0, -0.9239, 0.3827, 0.0, -0.9239, 0.3827, 0.0, -0.9239, 0.3827, 0.0, -0.9239, 0.3827, 0.0, 0.9239, 0.3827, 0.0, 0.9239, 0.3827, 0.0, 0.9239, 0.3827, 0.0, 0.9239, 0.3827, 0.0, 0.9239, -0.3827, 0.0, 0.9239, -0.3827, 0.0, 0.9239, -0.3827, 0.0, 0.9239, -0.3827, 0.0, -0.3827, 0.9239, 0.0, -0.3827, 0.9239, 0.0, -0.3827, 0.9239, 0.0, -0.3827, 0.9239, 0.0, 0.2706, 0.6533, 0.7071, 0.2706, 0.6533, 0.7071, 0.2706, 0.6533, 0.7071, 0.2706, 0.6533, 0.7071, 0.6533, 0.2706, 0.7071, 0.6533, 0.2706, 0.7071, 0.6533, 0.2706, 0.7071, 0.6533, 0.2706, 0.7071, 0.6533, -0.2706, 0.7071, 0.6533, -0.2706, 0.7071, 0.6533, -0.2706, 0.7071, 0.6533, -0.2706, 0.7071, 0.2706, -0.6533, 0.7071, 0.2706, -0.6533, 0.7071, 0.2706, -0.6533, 0.7071, 0.2706, -0.6533, 0.7071, -0.2706, -0.6533, 0.7071, -0.2706, -0.6533, 0.7071, -0.2706, -0.6533, 0.7071, -0.2706, -0.6533, 0.7071, -0.6533, -0.2706, 0.7071, -0.6533, -0.2706, 0.7071, -0.6533, -0.2706, 0.7071, -0.6533, -0.2706, 0.7071, -0.6533, 0.2706, 0.7071, -0.6533, 0.2706, 0.7071, -0.6533, 0.2706, 0.7071, -0.6533, 0.2706, 0.7071, -0.2706, 0.6533, 0.7071, -0.2706, 0.6533, 0.7071, -0.2706, 0.6533, 0.7071, -0.2706, 0.6533, 0.7071, 0.0, 0.0, 1.0, 0.0, 0.0, 1.0, 0.0, 0.0, 1.0, 0.0, 0.0, 1.0, 0.0, 0.0, 1.0, 0.0, 0.0, 1.0, 0.0, 0.0, 1.0, 0.0, 0.0, 1.0, 0.2706, 0.6533, -0.7071, 0.2706, 0.6533, -0.7071, 0.2706, 0.6533, -0.7071, 0.2706, 0.6533, -0.7071, 0.6533, 0.2706, -0.7071, 0.6533, 0.2706, -0.7071, 0.6533, 0.2706, -0.7071, 0.6533, 0.2706, -0.7071, 0.6533, -0.2706, -0.7071, 0.6533, -0.2706, -0.7071, 0.6533, -0.2706, -0.7071, 0.6533, -0.2706, -0.7071, 0.2706, -0.6533, -0.7071, 0.2706, -0.6533, -0.7071, 0.2706, -0.6533, -0.7071, 0.2706, -0.6533, -0.7071, -0.2706, -0.6533, -0.7071, -0.2706, -0.6533, -0.7071, -0.2706, -0.6533, -0.7071, -0.2706, -0.6533, -0.7071, -0.6533, -0.2706, -0.7071, -0.6533, -0.2706, -0.7071, -0.6533, -0.2706, -0.7071, -0.6533, -0.2706, -0.7071, -0.6533, 0.2706, -0.7071, -0.6533, 0.2706, -0.7071, -0.6533, 0.2706, -0.7071, -0.6533, 0.2706, -0.7071, -0.2706, 0.6533, -0.7071, -0.2706, 0.6533, -0.7071, -0.2706, 0.6533, -0.7071, -0.2706, 0.6533, -0.7071, 0.0, 0.0, -1.0, 0.0, 0.0, -1.0, 0.0, 0.0, -1.0, 0.0, 0.0, -1.0, 0.0, 0.0, -1.0, 0.0, 0.0, -1.0, 0.0, 0.0, -1.0, 0.0, 0.0, -1.0])] * 3)])

# ---- objects
ob_cube = bpy.data.objects.new('Cube', me_cube_001)
ob_sausage = bpy.data.objects.new('Sausage', me_cylinder_001)
ob_sausage_001 = bpy.data.objects.new('Sausage.001', me_cylinder_002)
ob_sausage_002 = bpy.data.objects.new('Sausage.002', me_cylinder_003)
ob_sausage_003 = bpy.data.objects.new('Sausage.003', me_cylinder_004)
ob_sausage_004 = bpy.data.objects.new('Sausage.004', me_cylinder_005)
ob_sausage_005 = bpy.data.objects.new('Sausage.005', me_cylinder_006)

# ---- transforms, parenting, visibility, modifiers, constraints
ob_cube.location = (0.0, 0.0, 0.0)
ob_cube.scale = (2.0, 2.0, 2.0)
ob_sausage.location = (0.0, 0.0, 0.422)
ob_sausage.rotation_euler = (1.571, -0.0, 0.0)
ob_sausage.scale = (1.0, 1.0, 1.785)
ob_sausage.color = (0.8, 0.8, 0.8, 1.0)
ob_sausage_001.location = (-0.5361, 0.0, 0.422)
ob_sausage_001.rotation_euler = (1.571, -0.0, 0.0)
ob_sausage_001.scale = (1.0, 1.0, 1.785)
ob_sausage_001.color = (0.8, 0.8, 0.8, 1.0)
ob_sausage_002.location = (0.5252, 0.0, 0.422)
ob_sausage_002.rotation_euler = (1.571, -0.0, 0.0)
ob_sausage_002.scale = (1.0, 1.0, 1.785)
ob_sausage_002.color = (0.8, 0.8, 0.8, 1.0)
ob_sausage_003.location = (0.2995, 0.0, 0.7998)
ob_sausage_003.rotation_euler = (1.571, -0.0, 0.0)
ob_sausage_003.scale = (1.0, 1.0, 1.785)
ob_sausage_003.color = (0.8, 0.8, 0.8, 1.0)
ob_sausage_004.location = (-0.2556, 0.0, 0.7998)
ob_sausage_004.rotation_euler = (1.571, -0.0, 0.0)
ob_sausage_004.scale = (1.0, 1.0, 1.785)
ob_sausage_004.color = (0.8, 0.8, 0.8, 1.0)
ob_sausage_005.location = (0.01305, 0.0, 1.288)
ob_sausage_005.rotation_euler = (1.571, -0.0, 0.0)
ob_sausage_005.scale = (1.0, 1.0, 1.785)
ob_sausage_005.color = (0.8, 0.8, 0.8, 1.0)

# ---- collection membership
col_collection.objects.link(ob_cube)
col_collection.objects.link(ob_sausage)
col_collection.objects.link(ob_sausage_001)
col_collection.objects.link(ob_sausage_002)
col_collection.objects.link(ob_sausage_003)
col_collection.objects.link(ob_sausage_004)
col_collection.objects.link(ob_sausage_005)

# ---- scene / render settings (as saved in the file)
scene.frame_start = 1; scene.frame_end = 250; scene.frame_set(1)
scene.render.engine = 'BLENDER_EEVEE_NEXT'
scene.cycles.sampling_pattern = 'TABULATED_SOBOL'
scene.cycles.use_light_tree = False
scene.view_settings.view_transform = 'Filmic'
bpy.context.view_layer.update()

# ---- added for rendering (the .blend has no active camera and no usable light): camera, sun
cam_auto = bpy.data.cameras.new('AutoCamera')
cam_auto.lens = 50.0
cam_auto.sensor_width = 36.0
cam_auto.clip_end = 1000.0
ob_auto_camera = bpy.data.objects.new('AutoCamera', cam_auto)
scene.collection.objects.link(ob_auto_camera)
ob_auto_camera.location = (5.41068, -6.49282, 5.17535)
ob_auto_camera.rotation_euler = (1.09748, -7.21219e-08, 0.694738)
scene.camera = ob_auto_camera
light_auto_sun = bpy.data.lights.new('AutoSun', 'SUN')
light_auto_sun.energy = 3.0
light_auto_sun.angle = 0.0523599
ob_auto_sun = bpy.data.objects.new('AutoSun', light_auto_sun)
scene.collection.objects.link(ob_auto_sun)
ob_auto_sun.rotation_euler = (0.872665, 0.174533, 0.523599)
bpy.context.view_layer.update()
